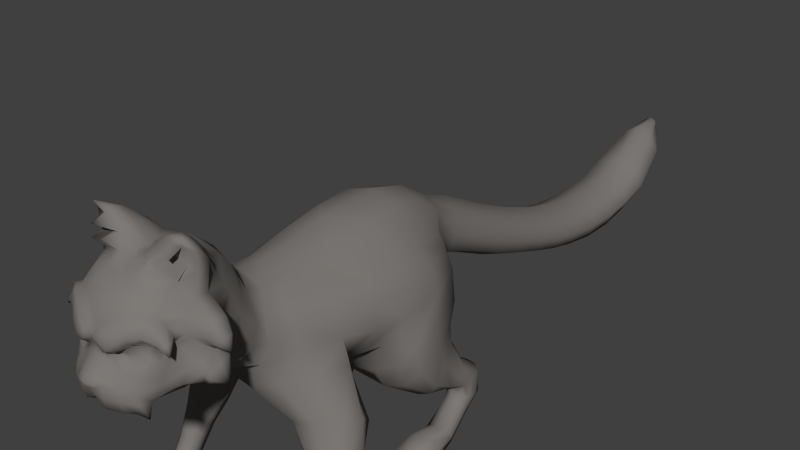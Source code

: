 # Source: ld-cat-anim-export.blend  (saved by Blender 2.76.0; exported with 4.5.12 LTS)
import bpy
from mathutils import Matrix  # noqa: F401  (used for matrix-valued properties, if any)

bpy.ops.wm.read_factory_settings(use_empty=True)
scene = bpy.context.scene
scene.name = 'Scene'

# ---- collections
col_collection_5 = bpy.data.collections.new('Collection 5'); scene.collection.children.link(col_collection_5)

# ---- materials (node trees are filled in below, after node groups)
mat_material_001 = bpy.data.materials.new('Material.001')
mat_material_001.alpha_threshold = 0.0
mat_material_001.use_transparent_shadow = False
mat_material_001.diffuse_color = (0.2079, 0.1933, 0.1821, 1.0)
mat_material_001.roughness = 0.5
mat_material_001.specular_intensity = 0.0
mat_material_001.line_color = (0.0, 0.0, 0.0, 1.0)
mat_material_002 = bpy.data.materials.new('Material.002')
mat_material_002.alpha_threshold = 0.0
mat_material_002.use_transparent_shadow = False
mat_material_002.roughness = 0.5
mat_material_002.specular_intensity = 0.0
mat_material_002.line_color = (0.0, 0.0, 0.0, 1.0)
mat_material_003 = bpy.data.materials.new('Material.003')
mat_material_003.alpha_threshold = 0.0
mat_material_003.use_transparent_shadow = False
mat_material_003.diffuse_color = (0.0331, 0.02315, 0.01521, 1.0)
mat_material_003.roughness = 0.5
mat_material_003.specular_intensity = 0.0
mat_material_003.line_color = (0.0, 0.0, 0.0, 1.0)
mat_material_004 = bpy.data.materials.new('Material.004')
mat_material_004.alpha_threshold = 0.0
mat_material_004.use_transparent_shadow = False
mat_material_004.diffuse_color = (0.0, 0.0, 0.0, 1.0)
mat_material_004.roughness = 0.5
mat_material_004.line_color = (0.0, 0.0, 0.0, 1.0)
mat_material_011 = bpy.data.materials.new('Material.011')
mat_material_011.alpha_threshold = 0.0
mat_material_011.use_transparent_shadow = False
mat_material_011.diffuse_color = (0.0, 0.0, 0.0, 1.0)
mat_material_011.roughness = 0.5
mat_material_011.specular_intensity = 0.0
mat_material_011.line_color = (0.0, 0.0, 0.0, 1.0)

# ---- material node trees

# ---- world
world_world = bpy.data.worlds.new('World'); scene.world = world_world
world_world.color = (0.05088, 0.05088, 0.05088)
world_world.use_sun_shadow = False
world_world.sun_shadow_jitter_overblur = 0.0
world_world.cycles.sampling_method = 'MANUAL'
world_world.cycles.sample_map_resolution = 256

# ---- meshes
me_cube_003 = bpy.data.meshes.new('Cube.003')
me_cube_003.from_pydata([(0.7588, -0.338, 1.001), (0.9098, -0.6055, 1.215), (0.7926, 0.6961, 0.7374), (0.7578, 1.159, 0.5466), (0.761, 1.068, 1.084), (0.9926, -0.6936, 0.8412), (0.0, 1.591, 2.247), (0.0, 1.507, 1.678), (0.6439, 0.7128, 0.6516), (0.2494, 1.481, 2.214), (0.299, 1.428, 1.748), (0.3984, 0.9782, 0.6912), (0.668, 0.4141, 2.185), (0.8008, 0.3046, 1.764), (0.5945, 0.7475, 2.216), (0.5136, -0.376, 2.159), (0.6475, -0.3237, 1.809), (0.8346, 0.7483, 1.837), (0.0, -1.102, 1.627), (0.3527, -0.9141, 2.159), (0.4672, 0.7125, 0.6262), (0.8581, 0.8649, 0.9959), (0.3545, -1.006, 1.761), (0.0, 0.09935, 1.213), (0.3395, 1.295, 1.178), (0.0, 0.8053, 1.095), (0.3679, 0.1444, 1.277), (0.0, -0.3775, 1.311), (0.4682, 1.265, 1.215), (0.9102, 0.4241, 1.154), (0.2783, 1.137, 0.9745), (0.3363, -0.2436, 1.369), (0.0, 0.1667, 2.565), (0.2951, 0.4119, 2.493), (0.0, 0.8053, 2.597), (0.8826, 0.7334, 1.259), (0.0, -0.568, 2.457), (0.2107, -0.5282, 2.386), (0.2793, 0.7671, 2.524), (0.3075, 0.4427, 0.8154), (0.2789, 0.8124, 0.813), (0.5165, 0.3607, 0.884), (0.6685, 0.4555, -0.01645), (0.7425, 1.062, 1.307), (0.7564, 0.9871, 0.6158), (0.4202, 1.181, 0.8708), (0.8853, 0.6873, 0.8666), (0.7579, 0.2773, 1.269), (0.09794, 1.147, 1.043), (0.6061, 1.223, 1.046), (0.7128, 1.16, 1.518), (0.4839, 1.262, 1.001), (0.0, 1.216, 2.484), (0.2501, 1.156, 2.42), (0.4698, 1.196, 2.124), (0.6279, 1.223, 1.82), (0.755, 0.3781, 0.9843), (0.0, 1.285, 1.295), (0.5101, 0.2389, 1.113), (0.4418, 0.7553, 2.377), (0.4874, 0.4272, 2.34), (0.3444, -0.4222, 2.288), (0.4111, -0.7419, 2.171), (0.5617, -0.7316, 1.855), (0.5847, -0.204, 1.566), (0.6411, 0.1777, 1.465), (0.7667, 1.198, 0.4353), (0.2342, -0.8393, 2.377), (0.0, -0.8374, 2.46), (0.132, 0.66, 0.9268), (0.1402, 0.2027, 1.057), (0.0, -0.8508, 1.464), (0.8674, 0.7003, 1.516), (0.9005, 0.3372, 1.476), (0.7838, 1.087, 0.3736), (0.3987, 1.408, 1.412), (0.1283, 1.449, 1.436), (0.3695, 1.111, 2.303), (0.3338, -0.7225, 2.291), (0.8266, 1.183, 0.7988), (0.8034, 0.636, 0.2413), (0.6553, 0.9959, 0.5705), (0.5245, 1.143, 0.5945), (0.5583, 1.044, 0.5694), (0.8492, 1.076, 0.7523), (0.5052, 1.243, 0.6863), (0.8383, 0.9824, 0.6841), (0.7304, 1.258, 0.8228), (0.5823, 1.287, 0.7907), (0.8577, 1.37, 0.6726), (0.7981, 0.8907, 0.2021), (0.6621, 1.158, 0.5275), (0.5855, 1.287, 0.5371), (0.6079, 1.188, 0.5203), (0.8672, 1.264, 0.6409), (0.5918, 1.398, 0.6049), (0.8469, 1.168, 0.5932), (0.7714, 1.433, 0.6942), (0.6681, 1.442, 0.6926), (0.8157, 1.45, 0.3783), (0.8346, 0.4074, 0.09126), (0.6862, 1.183, 0.426), (0.61, 1.293, 0.3416), (0.6249, 1.18, 0.4206), (0.8409, 1.359, 0.3922), (0.6139, 1.424, 0.3196), (0.8413, 1.252, 0.4141), (0.7333, 1.495, 0.3614), (0.6694, 1.504, 0.3557), (0.7703, -0.4747, 0.7248), (0.9246, -0.3173, 1.089), (0.1175, -0.8033, 1.417), (0.6688, -0.2408, 1.408), (0.696, -0.667, 1.63), (0.463, -0.2764, 1.258), (0.2104, -0.3802, 1.216), (0.4556, -0.9136, 1.55), (0.2104, -1.034, 1.515), (0.7555, -0.36, 1.596), (0.8207, 1.266, 0.243), (0.8228, 0.4424, -0.008031), (0.7084, 1.077, 0.3648), (0.618, 1.166, 0.2616), (0.6391, 1.098, 0.3436), (0.8534, 1.199, 0.3101), (0.6383, 1.257, 0.1764), (0.842, 1.123, 0.348), (0.7536, 1.302, 0.1924), (0.688, 1.319, 0.1761), (0.8338, 1.0, 0.0163), (0.3776, -0.6837, 1.055), (0.7124, 0.8948, 0.1968), (0.5735, 0.9214, 0.103), (0.6326, 0.9185, 0.1693), (0.8672, 0.9632, 0.1162), (0.5885, 0.9793, -0.007508), (0.8619, 0.924, 0.1783), (0.7436, 1.003, -0.02181), (0.6638, 1.004, -0.02851), (0.923, 0.612, 0.00335), (0.6633, 0.4066, 0.08671), (0.7079, 0.6438, 0.2373), (0.5556, 0.4345, 0.08521), (0.6243, 0.6341, 0.2167), (0.9151, 0.5939, 0.1127), (0.5705, 0.491, 0.006621), (0.8787, 0.6903, 0.2206), (0.7371, 0.6174, -0.005598), (0.6383, 0.6452, 0.01431), (0.5554, -0.4356, 0.9832), (0.7118, -0.7679, 1.19), (0.5011, -0.8059, 1.145), (0.9753, -0.4469, 1.198), (0.8607, -0.7577, 0.1594), (0.9779, -0.882, 0.3457), (0.9153, -0.4748, 0.7501), (0.5657, -0.7465, 0.7599), (0.6044, -0.5759, 0.7359), (0.841, -0.7987, 0.8288), (0.6708, -0.8228, 0.8172), (1.042, -0.5397, 0.8198), (0.9833, -0.7729, 0.604), (0.8219, -0.6066, 0.4595), (0.9693, -1.017, 0.1529), (0.8457, -0.9474, -0.01328), (0.9282, -0.6027, 0.4816), (0.6702, -0.8316, 0.5435), (0.6997, -0.6901, 0.4888), (0.8716, -0.8647, 0.614), (0.7466, -0.8873, 0.6074), (1.021, -0.6454, 0.5549), (0.8675, -1.477, -0.01195), (0.9667, -1.265, 0.1597), (0.9449, -0.7553, 0.1816), (0.7267, -0.9311, 0.2982), (0.7589, -0.8178, 0.2075), (0.8837, -0.9563, 0.3787), (0.7833, -0.9757, 0.3689), (1.016, -0.7806, 0.2644), (0.9887, -0.9458, -0.0004095), (0.7108, -1.052, 0.1375), (0.6923, -0.9746, 0.04186), (0.8731, -1.065, 0.1981), (0.7576, -1.084, 0.1825), (1.007, -0.954, 0.06675), (0.8617, -1.384, 0.1448), (0.9721, -1.405, 0.1099), (1.007, -1.481, 0.008563), (0.7162, -1.334, 0.1167), (0.6912, -1.424, -0.001355), (0.8677, -1.255, 0.1998), (0.7478, -1.259, 0.1636), (1.025, -1.227, 0.07609), (0.0, 3.077, 1.547), (0.0, 2.926, 1.031), (0.2413, 3.041, 1.45), (0.233, 2.941, 1.122), (0.0, 2.461, 1.832), (0.2184, 2.404, 1.732), (0.2135, 2.287, 1.398), (0.0, 2.287, 1.309), (0.0, 3.747, 1.314), (0.0, 3.643, 0.7962), (0.2622, 3.702, 1.215), (0.2552, 3.632, 0.8951), (0.0, 4.445, 1.19), (0.0, 4.426, 0.6418), (0.2695, 4.421, 1.094), (0.2684, 4.399, 0.7455), (0.0, 5.11, 1.203), (0.0, 6.316, 1.392), (0.2689, 5.122, 1.109), (0.2666, 5.18, 0.8017), (0.0, 6.269, 1.63), (0.0534, 6.269, 1.608), (0.0, 5.224, 0.7116), (0.05974, 6.299, 1.423), (0.1761, 5.946, 1.503), (0.0, 5.944, 1.593), (0.0, 6.096, 1.047), (0.169, 6.038, 1.126), (0.0, 1.887, 2.133), (0.2032, 1.81, 2.037), (0.2133, 1.702, 1.636), (0.0, 1.746, 1.548), (0.0, -1.368, 1.754), (0.3924, -1.035, 2.193), (0.3207, -1.271, 1.863), (0.2265, -0.9931, 2.432), (0.0, -0.9341, 2.511), (0.2635, 1.48, 2.014), (0.7604, 0.3768, 2.015), (0.6336, -0.3498, 2.009), (0.746, 0.758, 2.054), (0.417, -0.959, 1.97), (0.545, 1.216, 2.01), (0.4886, -0.7368, 2.016), (0.3171, 2.987, 1.285), (0.3017, 2.331, 1.559), (0.3499, 3.654, 1.057), (0.3531, 4.398, 0.9267), (0.0, 6.352, 1.552), (0.3569, 5.142, 0.9585), (0.06995, 6.301, 1.528), (0.2681, 5.989, 1.321), (0.2822, 1.735, 1.835), (0.4183, -1.126, 2.011), (0.6209, 0.03921, 2.162), (0.7484, -0.01033, 1.776), (0.0, -0.1517, 1.253), (0.3503, -0.06913, 1.315), (0.2657, -0.007256, 2.447), (0.0, -0.1205, 2.503), (0.447, 0.03774, 2.304), (0.6161, -0.03844, 1.508), (0.7166, 0.02403, 2.006), (0.0, 2.173, 1.987), (0.2063, 2.107, 1.882), (0.2061, 1.99, 1.527), (0.0, 2.01, 1.44), (0.2899, 2.027, 1.697), (0.2511, 3.356, 1.33), (0.2435, 3.27, 1.008), (0.0, 3.267, 0.912), (0.0, 3.395, 1.427), (0.3324, 3.307, 1.17), (0.2726, 4.771, 1.093), (0.279, 4.797, 0.7514), (0.0, 4.833, 0.647), (0.0, 4.771, 1.182), (0.3638, 4.776, 0.9315), (0.2653, 4.066, 1.136), (0.26, 4.001, 0.8056), (0.0, 4.022, 0.7045), (0.0, 4.11, 1.233), (0.3465, 4.017, 0.9744), (0.2244, 2.618, 1.248), (0.0, 2.602, 1.158), (0.0, 2.771, 1.682), (0.2322, 2.728, 1.583), (0.31, 2.666, 1.413), (0.2623, 5.445, 1.22), (0.0, 5.442, 1.32), (0.0, 5.575, 0.7995), (0.2535, 5.515, 0.8863), (0.3603, 5.468, 1.054), (0.3727, -1.524, 1.913), (0.2558, -1.839, 2.997), (0.4171, -1.214, 2.36), (0.3527, -1.144, 2.48), (0.2365, -1.075, 2.602), (0.4708, -1.382, 2.459), (0.3969, -1.3, 2.616), (0.2337, -1.147, 2.744), (0.4667, -1.296, 2.244), (0.5139, -1.44, 2.318), (0.4773, -1.403, 2.115), (0.5038, -1.537, 2.194), (0.4463, -1.465, 2.013), (0.4482, -1.652, 2.068), (0.2227, -1.576, 1.866), (0.3705, -1.67, 1.989), (0.2198, -1.669, 1.942), (0.3782, -1.76, 2.006), (0.2252, -1.746, 1.965), (0.2142, -1.963, 1.924), (0.1249, -2.074, 1.88), (0.1244, -2.153, 1.938), (0.2838, -2.047, 1.957), (0.306, -1.892, 1.973), (0.1133, -2.255, 1.917), (0.2419, -2.177, 1.913), (0.3043, -2.119, 1.928), (0.1166, -2.336, 1.963), (0.2571, -2.262, 1.946), (0.3178, -2.21, 1.94), (0.4153, -2.168, 1.909), (0.383, -2.222, 2.048), (0.3816, -2.11, 2.02), (0.2685, -2.308, 2.079), (0.1336, -2.358, 2.075), (0.08366, -2.381, 2.162), (0.09211, -2.398, 2.196), (0.1286, -2.357, 2.181), (0.1185, -2.366, 2.206), (0.09232, -2.364, 2.235), (0.1278, -2.339, 2.215), (0.08886, -2.313, 2.3), (0.09371, -2.268, 2.36), (0.1037, -2.246, 2.412), (0.2574, -2.295, 2.175), (0.3652, -2.226, 2.131), (0.4282, -2.041, 2.155), (0.2443, -2.254, 2.248), (0.3494, -2.21, 2.208), (0.128, -2.298, 2.279), (0.1242, -2.256, 2.341), (0.1273, -2.223, 2.394), (0.2354, -2.234, 2.295), (0.3425, -2.189, 2.275), (0.2294, -2.215, 2.341), (0.3281, -2.179, 2.337), (0.4126, -2.125, 2.305), (0.3847, -2.144, 2.367), (0.4569, -2.058, 2.38), (0.4221, -2.096, 2.416), (0.4747, -2.038, 2.489), (0.4461, -2.075, 2.513), (0.1599, -2.16, 2.399), (0.2236, -2.154, 2.352), (0.3057, -2.146, 2.348), (0.3517, -2.12, 2.38), (0.3832, -2.094, 2.42), (0.3839, -2.081, 2.481), (0.4273, -2.11, 2.236), (0.4837, -2.028, 2.347), (0.4963, -1.95, 2.495), (0.1206, -2.276, 2.436), (0.158, -2.244, 2.426), (0.1663, -2.181, 2.427), (0.2475, -2.184, 2.477), (0.3042, -2.139, 2.509), (0.359, -2.099, 2.509), (0.2484, -2.244, 2.493), (0.3078, -2.205, 2.542), (0.3929, -2.134, 2.563), (0.1348, -2.307, 2.456), (0.5039, -1.958, 2.309), (0.5185, -1.897, 2.456), (0.3612, -2.002, 2.005), (0.4441, -1.99, 2.09), (0.4875, -1.739, 2.092), (0.4343, -1.841, 2.036), (0.3753, -1.936, 2.007), (0.5448, -1.686, 2.138), (0.5418, -1.487, 2.388), (0.5429, -1.529, 2.532), (0.6089, -1.588, 2.461), (0.5225, -1.915, 2.137), (0.6294, -1.803, 2.149), (0.5507, -1.909, 2.269), (0.6447, -1.827, 2.239), (0.5668, -1.854, 2.382), (0.6326, -1.814, 2.322), (0.5974, -1.789, 2.466), (0.6613, -1.72, 2.417), (0.6715, -1.607, 2.442), (0.659, -1.562, 2.505), (0.04804, -2.308, 2.513), (0.05471, -2.315, 2.564), (0.1053, -2.295, 2.62), (0.0561, -2.261, 2.623), (0.1924, -2.25, 2.666), (0.1497, -2.22, 2.685), (0.2759, -2.205, 2.701), (0.2291, -2.172, 2.724), (0.3755, -2.138, 2.734), (0.3418, -2.1, 2.756), (0.4523, -2.082, 2.729), (0.4176, -2.029, 2.737), (0.5135, -2.047, 2.654), (0.4826, -1.99, 2.669), (0.1822, -2.309, 2.496), (0.2417, -2.278, 2.553), (0.3143, -2.225, 2.599), (0.41, -2.169, 2.62), (0.4917, -2.125, 2.593), (0.2069, -2.182, 2.452), (0.2057, -2.253, 2.456), (0.4978, -2.075, 2.519), (0.5198, -2.039, 2.509), (0.5103, -1.988, 2.53), (0.5331, -1.859, 2.563), (0.5618, -1.827, 2.518), (0.5079, -1.952, 2.575), (0.5258, -1.827, 2.7), (0.1047, -2.189, 2.758), (0.1948, -2.138, 2.805), (0.3249, -2.053, 2.825), (0.4199, -1.964, 2.792), (0.151, -2.071, 2.88), (0.2957, -1.988, 2.903), (0.416, -1.791, 2.923), (0.5365, -1.741, 2.811), (0.1329, -1.986, 2.932), (0.126, -1.86, 2.999), (0.04543, -1.768, 3.025), (0.05319, -1.654, 3.035), (0.08071, -1.545, 3.032), (0.1798, -1.424, 3.017), (0.101, -1.327, 2.977), (0.3004, -1.359, 2.905), (0.1963, -1.219, 2.848), (0.3958, -1.414, 2.828), (0.4004, -1.359, 2.718), (0.4943, -1.588, 2.773), (0.4964, -1.513, 2.655), (0.6623, -1.739, 2.45), (0.6821, -1.687, 2.414), (0.6532, -1.785, 2.541), (0.6512, -1.768, 2.495), (0.6823, -1.765, 2.618), (0.7084, -1.708, 2.674), (0.6933, -1.606, 2.66), (0.6687, -1.554, 2.593), (0.7189, -1.631, 2.431), (0.7281, -1.599, 2.467), (0.715, -1.719, 2.438), (0.7179, -1.682, 2.419), (0.7314, -1.75, 2.491), (0.7183, -1.741, 2.464), (0.7596, -1.735, 2.525), (0.7812, -1.693, 2.547), (0.7732, -1.63, 2.542), (0.7493, -1.594, 2.511), (0.8053, -1.67, 2.41), (0.6316, -1.535, 2.235), (0.59, -1.595, 2.169), (0.6042, -1.703, 2.132), (0.6581, -1.562, 2.289), (0.7065, -1.617, 2.324), (0.6608, -1.791, 2.137), (0.6819, -1.806, 2.196), (0.6866, -1.794, 2.251), (0.7314, -1.721, 2.312), (0.7583, -1.661, 2.105), (0.5802, -2.064, 2.579), (0.5781, -2.023, 2.578), (0.5351, -2.104, 2.548), (0.5214, -2.08, 2.514), (0.5388, -2.053, 2.5), (0.5502, -2.025, 2.508), (0.5662, -2.004, 2.535), (0.6039, -2.075, 2.484), (0.183, -1.59, 3.152), (0.1606, -1.675, 3.16), (0.1572, -1.758, 3.156), (0.2236, -1.802, 3.12), (0.5573, -1.714, 3.019), (0.4738, -1.734, 3.052), (0.3271, -1.75, 3.088), (0.255, -1.5, 3.117), (0.3618, -1.477, 3.044), (0.4505, -1.511, 3.002), (0.541, -1.613, 2.999), (0.3406, -1.655, 3.244), (0.3331, -1.76, 3.266), (0.3717, -1.792, 3.224), (0.5284, -1.744, 3.198), (0.451, -1.754, 3.198), (0.3895, -1.621, 3.211), (0.4498, -1.617, 3.182), (0.5536, -1.666, 3.165), (0.5074, -1.792, 3.291), (0.4879, -1.866, 3.008), (0.4486, -1.878, 3.142), (0.2994, -1.91, 3.072), (0.0, -1.012, 2.643), (0.0, -1.086, 2.78), (0.0, -1.598, 1.83), (0.0, -1.676, 1.916), (0.0, -1.751, 1.954), (0.0007551, -2.094, 1.843), (0.0, -1.853, 1.933), (0.0, -2.197, 1.944), (0.0, -2.299, 1.989), (0.0, -2.333, 2.031), (0.0, -2.377, 2.111), (0.0, -2.419, 2.164), (0.0, -2.425, 2.205), (0.0, -2.385, 2.244), (0.0, -2.332, 2.306), (0.0, -2.273, 2.385), (0.0, -2.266, 2.461), (0.0, -2.286, 2.513), (0.0, -2.282, 2.568), (0.0, -2.247, 2.657), (0.0, -2.14, 2.826), (0.0, -1.993, 2.939), (0.0, -1.857, 2.992), (0.0, -1.793, 3.037), (0.0, -1.645, 3.011), (0.0, -1.535, 3.007), (0.0, -1.308, 2.975), (0.0, -1.188, 2.879)], [], [(82, 85, 95, 92), (8, 20, 83, 81), (280, 276, 196, 237), (81, 83, 93, 91), (44, 81, 91, 3), (87, 79, 89, 97), (2, 8, 81, 44), (86, 44, 3, 96), (84, 86, 96, 94), (30, 24, 51, 45), (88, 87, 97, 98), (24, 28, 49, 51), (11, 45, 85, 82), (20, 11, 82, 83), (255, 248, 13, 231), (4, 21, 84, 79), (235, 55, 10, 230), (49, 4, 79, 87), (6, 52, 53, 9), (9, 53, 77, 54), (10, 55, 50, 75), (13, 65, 47, 73), (46, 2, 44, 86), (21, 46, 86, 84), (233, 17, 55, 235), (12, 14, 59, 60), (51, 49, 87, 88), (14, 54, 77, 59), (236, 63, 16, 232), (231, 13, 17, 233), (247, 253, 61, 15), (15, 61, 78, 62), (248, 16, 64, 254), (22, 18, 117, 116), (17, 13, 73, 72), (55, 17, 72, 50), (234, 22, 63, 236), (67, 68, 229, 228), (19, 62, 78, 67), (58, 70, 39, 41), (234, 19, 226, 246), (45, 51, 88, 85), (47, 58, 41, 56), (29, 56, 2, 46), (35, 29, 46, 21), (63, 22, 116, 113), (71, 27, 115, 111), (28, 43, 4, 49), (43, 35, 21, 4), (39, 40, 11, 20), (40, 30, 45, 11), (41, 39, 20, 8), (57, 7, 76, 48), (56, 41, 8, 2), (7, 10, 75, 76), (23, 25, 69, 70), (25, 57, 48, 69), (26, 23, 70, 58), (65, 26, 58, 47), (249, 250, 31, 27), (27, 31, 114, 115), (250, 254, 64, 31), (31, 64, 112, 114), (252, 36, 37, 251), (251, 37, 61, 253), (36, 68, 67, 37), (37, 67, 78, 61), (32, 33, 38, 34), (34, 38, 53, 52), (33, 60, 59, 38), (38, 59, 77, 53), (69, 48, 30, 40), (70, 69, 40, 39), (50, 72, 35, 43), (72, 73, 29, 35), (73, 47, 56, 29), (75, 50, 43, 28), (76, 75, 28, 24), (48, 76, 24, 30), (85, 88, 98, 95), (92, 95, 105, 102), (91, 93, 103, 101), (3, 91, 101, 66), (97, 89, 99, 107), (96, 3, 66, 106), (94, 96, 106, 104), (98, 97, 107, 108), (95, 98, 108, 105), (83, 82, 92, 93), (79, 84, 94, 89), (103, 123, 121, 101), (101, 121, 74, 66), (99, 119, 127, 107), (66, 74, 126, 106), (106, 126, 124, 104), (107, 127, 128, 108), (108, 128, 125, 105), (114, 112, 110, 0), (93, 92, 102, 103), (89, 94, 104, 99), (130, 149, 157, 156), (16, 63, 113, 118), (64, 16, 118, 112), (18, 71, 111, 117), (117, 111, 130, 151), (112, 118, 152, 110), (118, 113, 1, 152), (116, 117, 151, 150), (105, 125, 122, 102), (102, 122, 123, 103), (122, 125, 135, 132), (121, 123, 133, 131), (74, 121, 131, 90), (127, 119, 129, 137), (126, 74, 90, 136), (124, 126, 136, 134), (128, 127, 137, 138), (125, 128, 138, 135), (151, 130, 156, 159), (110, 152, 160, 155), (132, 135, 145, 142), (131, 133, 143, 141), (90, 131, 141, 80), (137, 129, 139, 147), (136, 90, 80, 146), (134, 136, 146, 144), (138, 137, 147, 148), (135, 138, 148, 145), (123, 122, 132, 133), (119, 124, 134, 129), (142, 145, 42, 140), (146, 80, 100, 144), (143, 142, 140, 141), (141, 140, 100, 80), (147, 139, 120, 42), (144, 100, 120, 139), (140, 42, 120, 100), (148, 147, 42, 145), (133, 132, 142, 143), (129, 134, 144, 139), (104, 124, 119, 99), (152, 1, 5, 160), (150, 151, 159, 158), (115, 114, 0, 149), (113, 116, 150, 1), (111, 115, 149, 130), (156, 157, 167, 166), (159, 156, 166, 169), (155, 160, 170, 165), (160, 5, 161, 170), (158, 159, 169, 168), (1, 150, 158, 5), (149, 0, 109, 157), (0, 110, 155, 109), (166, 167, 175, 174), (169, 166, 174, 177), (165, 170, 178, 173), (170, 161, 154, 178), (168, 169, 177, 176), (5, 158, 168, 161), (157, 109, 162, 167), (109, 155, 165, 162), (174, 175, 181, 180), (177, 174, 180, 183), (173, 178, 184, 179), (178, 154, 163, 184), (176, 177, 183, 182), (161, 168, 176, 154), (167, 162, 153, 175), (162, 165, 173, 153), (180, 181, 189, 188), (183, 180, 188, 191), (179, 184, 192, 187), (184, 163, 172, 192), (182, 183, 191, 190), (154, 176, 182, 163), (175, 153, 164, 181), (153, 173, 179, 164), (192, 172, 186, 187), (171, 187, 186, 185), (189, 171, 185, 188), (190, 185, 186, 172), (191, 188, 185, 190), (163, 182, 190, 172), (181, 164, 171, 189), (164, 179, 187, 171), (265, 262, 204, 239), (276, 277, 194, 196), (278, 279, 195, 193), (260, 258, 199, 238), (258, 259, 200, 199), (256, 257, 198, 197), (275, 272, 208, 240), (262, 263, 202, 204), (264, 261, 203, 201), (270, 267, 212, 242), (272, 273, 206, 208), (274, 271, 207, 205), (243, 216, 210, 241), (267, 268, 215, 212), (269, 266, 211, 209), (281, 282, 209, 211), (214, 213, 218, 217), (283, 284, 212, 215), (285, 281, 211, 242), (210, 216, 220, 219), (243, 214, 217, 244), (230, 10, 223, 245), (10, 7, 224, 223), (6, 9, 222, 221), (19, 67, 228, 226), (22, 234, 246, 227), (279, 280, 237, 195), (247, 255, 231, 12), (54, 235, 230, 9), (14, 233, 235, 54), (62, 236, 232, 15), (12, 231, 233, 14), (19, 234, 236, 62), (261, 265, 239, 203), (257, 260, 238, 198), (271, 275, 240, 207), (266, 270, 242, 211), (214, 243, 241, 213), (284, 285, 242, 212), (216, 243, 244, 220), (9, 230, 245, 222), (18, 22, 227, 225), (232, 16, 248, 255), (12, 60, 253, 247), (13, 248, 254, 65), (23, 26, 250, 249), (26, 65, 254, 250), (32, 252, 251, 33), (33, 251, 253, 60), (15, 232, 255, 247), (245, 223, 258, 260), (223, 224, 259, 258), (221, 222, 257, 256), (222, 245, 260, 257), (237, 196, 262, 265), (196, 194, 263, 262), (193, 195, 261, 264), (195, 237, 265, 261), (240, 208, 267, 270), (208, 206, 268, 267), (205, 207, 266, 269), (207, 240, 270, 266), (239, 204, 272, 275), (204, 202, 273, 272), (201, 203, 271, 274), (203, 239, 275, 271), (238, 199, 276, 280), (199, 200, 277, 276), (197, 198, 279, 278), (198, 238, 280, 279), (217, 218, 282, 281), (219, 220, 284, 283), (244, 217, 281, 285), (220, 244, 285, 284), (290, 497, 498, 293), (289, 290, 293, 292), (288, 289, 292, 291), (295, 294, 288, 291), (294, 295, 297, 296), (296, 297, 299, 298), (298, 299, 301, 286), (304, 501, 500, 302), (301, 302, 300, 286), (501, 304, 305, 503), (303, 304, 302, 301), (303, 301, 299), (502, 503, 305, 306), (307, 504, 502, 306), (308, 307, 306, 305), (304, 303, 309), (304, 309, 308, 305), (307, 310, 505, 504), (310, 307, 311), (308, 312, 311, 307), (310, 311, 314, 313), (505, 310, 313, 506), (312, 315, 314, 311), (317, 315, 316), (315, 312, 316), (316, 312, 318), (316, 318, 317), (319, 314, 315, 317), (320, 313, 314, 319), (507, 506, 313, 320), (327, 511, 510, 325), (325, 510, 509, 322), (321, 323, 324, 322), (321, 508, 507), (329, 513, 512, 328), (507, 320, 321), (323, 326, 324), (324, 325, 322), (326, 325, 324), (327, 328, 512, 511), (321, 320, 323), (357, 514, 513, 329), (330, 323, 320, 319), (331, 330, 319, 317), (318, 332, 331, 317), (330, 331, 334, 333), (336, 337, 329, 328), (335, 336, 328, 327), (326, 335, 327, 325), (326, 323, 330), (333, 335, 326, 330), (333, 334, 339, 338), (302, 500, 499, 300), (339, 342, 343, 341), (342, 344, 345, 343), (344, 346, 347, 345), (349, 348, 337, 340), (343, 351, 350, 341), (345, 352, 351, 343), (347, 353, 352, 345), (334, 354, 342, 339), (355, 344, 342, 354), (356, 346, 344, 355), (366, 388, 514, 357), (358, 357, 329, 337), (348, 359, 358, 337), (362, 365, 364, 361), (361, 364, 363, 360), (407, 408, 358, 359), (356, 355, 367, 368), (312, 308, 318), (318, 308, 369, 370), (309, 303, 372, 373), (303, 299, 371, 372), (309, 373, 369, 308), (299, 297, 374, 371), (295, 291, 375), (291, 376, 377, 375), (371, 374, 379, 378), (378, 379, 381, 380), (380, 381, 383, 382), (373, 372, 370), (367, 380, 382, 368), (382, 383, 385, 384), (384, 385, 438, 437), (514, 388, 389, 515), (391, 515, 389, 390), (391, 390, 392, 393), (393, 392, 394, 395), (395, 394, 396, 397), (397, 396, 398, 399), (399, 398, 400, 401), (358, 366, 357), (364, 404, 403, 363), (405, 404, 364, 365), (406, 405, 365, 347), (360, 363, 408, 407), (408, 363, 403, 402), (358, 408, 402, 366), (353, 347, 365, 362), (406, 347, 409), (410, 409, 347, 346), (356, 411, 410, 346), (356, 368, 413, 412), (390, 389, 402, 403), (366, 402, 389, 388), (371, 378, 370, 372), (332, 318, 370), (411, 356, 412, 414), (412, 415, 401, 414), (515, 391, 516), (416, 516, 391, 393), (397, 399, 419, 418), (395, 397, 418, 417), (399, 401, 415, 419), (368, 382, 384, 413), (517, 416, 417, 420), (418, 419, 422, 421), (423, 422, 419, 415), (416, 517, 516), (418, 421, 420, 417), (518, 517, 420, 424), (518, 424, 425, 519), (519, 425, 426, 520), (520, 426, 427, 521), (521, 427, 428, 522), (428, 429, 430, 522), (430, 429, 431, 432), (432, 431, 433, 434), (434, 433, 435, 436), (293, 432, 434, 292), (430, 523, 522), (524, 523, 430, 432), (498, 524, 432, 293), (434, 436, 292), (292, 436, 376, 291), (287, 425, 424, 421), (421, 424, 420), (341, 340, 338, 339), (395, 417, 416, 393), (332, 378, 380, 367), (355, 354, 332, 367), (370, 369, 373), (332, 354, 334, 331), (376, 436, 444, 387), (423, 415, 441, 442), (377, 376, 387, 386), (423, 442, 443, 435), (413, 384, 437, 440), (412, 413, 440, 439), (415, 412, 439, 441), (436, 435, 443, 444), (377, 386, 438, 385), (444, 443, 453, 454), (441, 439, 449, 451), (386, 445, 448, 438), (387, 444, 454, 446), (440, 437, 447, 450), (437, 438, 448, 447), (442, 452, 453, 443), (442, 441, 451, 452), (386, 387, 446, 445), (439, 440, 450, 449), (451, 449, 455), (447, 448, 455), (446, 454, 455), (450, 447, 455), (445, 446, 455), (452, 455, 453), (452, 451, 455), (449, 450, 455), (445, 455, 448), (454, 453, 455), (383, 381, 462, 463), (381, 379, 461, 462), (374, 297, 457, 458), (379, 374, 458, 461), (375, 377, 460, 459), (385, 464, 460, 377), (295, 375, 459, 456), (297, 295, 456, 457), (385, 383, 463, 464), (463, 462, 465), (459, 460, 465), (457, 456, 465), (464, 463, 465), (461, 458, 465), (458, 457, 465), (464, 465, 460), (462, 461, 465), (456, 459, 465), (409, 410, 470, 469), (411, 414, 472, 471), (401, 400, 466, 467), (410, 411, 471, 470), (406, 409, 469, 468), (414, 401, 467, 472), (423, 435, 484, 478), (431, 429, 481, 482), (433, 431, 482, 483), (429, 428, 474, 481), (435, 433, 483, 484), (487, 477, 495), (421, 422, 287), (398, 406, 400), (473, 466, 468), (469, 470, 473), (467, 466, 473), (472, 467, 473), (470, 471, 473), (468, 469, 473), (471, 472, 473), (428, 427, 475, 474), (427, 426, 476, 475), (426, 425, 477, 476), (422, 423, 478, 479), (482, 481, 490, 491), (478, 484, 492, 488), (486, 493, 485), (481, 474, 485, 490), (484, 483, 492), (476, 477, 487, 486), (491, 493, 492), (479, 478, 488, 489), (491, 490, 493), (488, 492, 493), (486, 487, 493), (490, 485, 493), (482, 491, 483), (489, 488, 493), (491, 492, 483), (333, 338, 336, 335), (350, 349, 340, 341), (337, 336, 338, 340), (378, 332, 370), (322, 509, 508, 321), (390, 403, 392), (394, 392, 403, 404), (396, 394, 404, 405), (398, 396, 405, 406), (468, 466, 400, 406), (480, 479, 489), (477, 425, 496), (487, 489, 493), (486, 485, 475), (475, 485, 474), (475, 476, 486), (479, 480, 494), (287, 422, 494), (480, 287, 494), (422, 479, 494), (489, 487, 495), (477, 480, 495), (480, 489, 495), (287, 480, 496), (480, 477, 496), (425, 287, 496), (499, 225, 300), (300, 225, 227), (286, 227, 298), (296, 298, 246), (296, 246, 294), (294, 246, 226), (288, 226, 289), (289, 226, 228), (229, 497, 228), (286, 300, 227), (497, 290, 228), (288, 294, 226), (290, 289, 228), (298, 227, 246), (352, 353, 362, 361), (351, 352, 361, 360), (350, 351, 360, 407), (349, 350, 407, 359), (349, 359, 348)])
me_cube_003.polygons.foreach_set('use_smooth', [True] * 536)
_uv = me_cube_003.uv_layers.new(name='UVMap')
_uv.uv.foreach_set('vector', [0.8115, 0.3061, 0.8465, 0.2821, 0.8894, 0.3114, 0.8609, 0.3346, 0.6956, 0.2795, 0.7154, 0.2519, 0.7783, 0.311, 0.7519, 0.3274, 0.1315, 0.7318, 0.0944, 0.7342, 0.08489, 0.668, 0.1216, 0.6652, 0.7519, 0.3274, 0.7783, 0.311, 0.8257, 0.3551, 0.8005, 0.3701, 0.7257, 0.3455, 0.7519, 0.3274, 0.8005, 0.3701, 0.7662, 0.3961, 0.6571, 0.4296, 0.673, 0.4075, 0.6964, 0.4518, 0.6795, 0.4669, 0.6684, 0.2968, 0.6956, 0.2795, 0.7519, 0.3274, 0.7257, 0.3455, 0.6992, 0.3563, 0.7257, 0.3455, 0.7662, 0.3961, 0.7317, 0.4085, 0.6853, 0.3814, 0.6992, 0.3563, 0.7317, 0.4085, 0.7112, 0.4312, 0.8203, 0.1838, 0.8682, 0.1578, 0.8697, 0.2043, 0.836, 0.2234, 0.8762, 0.2592, 0.9092, 0.249, 0.9254, 0.2853, 0.9072, 0.2917, 0.8682, 0.1578, 0.8902, 0.1689, 0.8957, 0.2058, 0.8697, 0.2043, 0.7747, 0.2515, 0.836, 0.2234, 0.8465, 0.2821, 0.8115, 0.3061, 0.7154, 0.2519, 0.7747, 0.2515, 0.8115, 0.3061, 0.7783, 0.311, 0.4248, 0.2121, 0.4624, 0.1968, 0.4804, 0.2518, 0.4376, 0.2717, 0.6069, 0.3883, 0.6232, 0.3435, 0.6853, 0.3814, 0.673, 0.4075, 0.4373, 0.416, 0.4717, 0.4132, 0.4692, 0.4808, 0.4202, 0.4801, 0.609, 0.4323, 0.6069, 0.3883, 0.673, 0.4075, 0.6571, 0.4296, 0.3522, 0.5091, 0.3132, 0.4419, 0.3518, 0.4178, 0.3855, 0.4744, 0.3855, 0.4744, 0.3518, 0.4178, 0.3781, 0.4058, 0.4141, 0.4165, 0.4692, 0.4808, 0.4717, 0.4132, 0.5243, 0.4025, 0.533, 0.4754, 0.4804, 0.2518, 0.5328, 0.2051, 0.5682, 0.2361, 0.5335, 0.2604, 0.6404, 0.3064, 0.6684, 0.2968, 0.7257, 0.3455, 0.6992, 0.3563, 0.6232, 0.3435, 0.6404, 0.3064, 0.6992, 0.3563, 0.6853, 0.3814, 0.438, 0.3343, 0.4753, 0.3293, 0.4717, 0.4132, 0.4373, 0.416, 0.4063, 0.2829, 0.4026, 0.3387, 0.3675, 0.3459, 0.3676, 0.2911, 0.8697, 0.2043, 0.8957, 0.2058, 0.9092, 0.249, 0.8762, 0.2592, 0.4026, 0.3387, 0.4141, 0.4165, 0.3781, 0.4058, 0.3675, 0.3459, 0.3775, 0.0812, 0.4084, 0.07529, 0.4397, 0.1427, 0.4046, 0.1488, 0.4376, 0.2717, 0.4804, 0.2518, 0.4753, 0.3293, 0.438, 0.3343, 0.3942, 0.2203, 0.3559, 0.2256, 0.3322, 0.1464, 0.3705, 0.1497, 0.3705, 0.1497, 0.3322, 0.1464, 0.3227, 0.0939, 0.3472, 0.08656, 0.4624, 0.1968, 0.4397, 0.1427, 0.4893, 0.1447, 0.5093, 0.1702, 0.31, 0.8355, 0.249, 0.8063, 0.2894, 0.789, 0.3398, 0.8008, 0.4753, 0.3293, 0.4804, 0.2518, 0.5335, 0.2604, 0.5278, 0.32, 0.4717, 0.4132, 0.4753, 0.3293, 0.5278, 0.32, 0.5243, 0.4025, 0.3706, 0.03953, 0.3998, 0.01264, 0.4084, 0.07529, 0.3775, 0.0812, 0.9759, 0.8814, 0.9767, 0.9446, 0.95, 0.9495, 0.9339, 0.8872, 0.338, 0.05553, 0.3472, 0.08656, 0.3227, 0.0939, 0.2971, 0.07635, 0.6049, 0.1996, 0.6396, 0.1429, 0.6772, 0.1975, 0.6446, 0.2211, 0.9757, 0.7665, 0.9709, 0.8165, 0.9388, 0.8116, 0.9338, 0.7605, 0.836, 0.2234, 0.8697, 0.2043, 0.8762, 0.2592, 0.8465, 0.2821, 0.5682, 0.2361, 0.6049, 0.1996, 0.6446, 0.2211, 0.6153, 0.2511, 0.5847, 0.2717, 0.6153, 0.2511, 0.6684, 0.2968, 0.6404, 0.3064, 0.572, 0.3243, 0.5847, 0.2717, 0.6404, 0.3064, 0.6232, 0.3435, 0.3649, 0.8639, 0.31, 0.8355, 0.3398, 0.8008, 0.3997, 0.8302, 0.252, 0.7554, 0.2308, 0.6683, 0.2688, 0.6474, 0.2725, 0.7419, 0.5745, 0.4536, 0.5633, 0.3885, 0.6069, 0.3883, 0.609, 0.4323, 0.5633, 0.3885, 0.572, 0.3243, 0.6232, 0.3435, 0.6069, 0.3883, 0.6772, 0.1975, 0.7467, 0.2063, 0.7747, 0.2515, 0.7154, 0.2519, 0.7467, 0.2063, 0.8203, 0.1838, 0.836, 0.2234, 0.7747, 0.2515, 0.6446, 0.2211, 0.6772, 0.1975, 0.7154, 0.2519, 0.6956, 0.2795, 0.8356, 0.09969, 0.8902, 0.04769, 0.8782, 0.09336, 0.811, 0.1475, 0.6153, 0.2511, 0.6446, 0.2211, 0.6956, 0.2795, 0.6684, 0.2968, 0.8902, 0.04769, 0.9354, 0.07694, 0.9067, 0.1288, 0.8782, 0.09336, 0.624, 0.1048, 0.7488, 0.1284, 0.7207, 0.1668, 0.6396, 0.1429, 0.7488, 0.1284, 0.8356, 0.09969, 0.811, 0.1475, 0.7207, 0.1668, 0.5827, 0.1618, 0.624, 0.1048, 0.6396, 0.1429, 0.6049, 0.1996, 0.5328, 0.2051, 0.5827, 0.1618, 0.6049, 0.1996, 0.5682, 0.2361, 0.5904, 0.07349, 0.5552, 0.1302, 0.5322, 0.1058, 0.559, 0.04513, 0.2308, 0.6683, 0.2516, 0.6054, 0.2796, 0.5967, 0.2688, 0.6474, 0.5552, 0.1302, 0.5093, 0.1702, 0.4893, 0.1447, 0.5322, 0.1058, 0.539, 0.8966, 0.4827, 0.8839, 0.4965, 0.8537, 0.5412, 0.8658, 0.2658, 0.2094, 0.2597, 0.1297, 0.3, 0.132, 0.3153, 0.2242, 0.3153, 0.2242, 0.3, 0.132, 0.3322, 0.1464, 0.3559, 0.2256, 0.2597, 0.1297, 0.2534, 0.08234, 0.2971, 0.07635, 0.3, 0.132, 0.3, 0.132, 0.2971, 0.07635, 0.3227, 0.0939, 0.3322, 0.1464, 0.2687, 0.2614, 0.3265, 0.2956, 0.333, 0.3544, 0.2863, 0.3717, 0.2863, 0.3717, 0.333, 0.3544, 0.3518, 0.4178, 0.3132, 0.4419, 0.3265, 0.2956, 0.3676, 0.2911, 0.3675, 0.3459, 0.333, 0.3544, 0.333, 0.3544, 0.3675, 0.3459, 0.3781, 0.4058, 0.3518, 0.4178, 0.7207, 0.1668, 0.811, 0.1475, 0.8203, 0.1838, 0.7467, 0.2063, 0.6396, 0.1429, 0.7207, 0.1668, 0.7467, 0.2063, 0.6772, 0.1975, 0.5243, 0.4025, 0.5278, 0.32, 0.572, 0.3243, 0.5633, 0.3885, 0.5278, 0.32, 0.5335, 0.2604, 0.5847, 0.2717, 0.572, 0.3243, 0.5335, 0.2604, 0.5682, 0.2361, 0.6153, 0.2511, 0.5847, 0.2717, 0.533, 0.4754, 0.5243, 0.4025, 0.5633, 0.3885, 0.5745, 0.4536, 0.8782, 0.09336, 0.9067, 0.1288, 0.8902, 0.1689, 0.8682, 0.1578, 0.811, 0.1475, 0.8782, 0.09336, 0.8682, 0.1578, 0.8203, 0.1838, 0.8465, 0.2821, 0.8762, 0.2592, 0.9072, 0.2917, 0.8894, 0.3114, 0.8609, 0.3346, 0.8894, 0.3114, 0.918, 0.365, 0.8952, 0.3826, 0.8005, 0.3701, 0.8257, 0.3551, 0.846, 0.3977, 0.8246, 0.413, 0.7662, 0.3961, 0.8005, 0.3701, 0.8246, 0.413, 0.7968, 0.4362, 0.6795, 0.4669, 0.6964, 0.4518, 0.7333, 0.5043, 0.7229, 0.5213, 0.7317, 0.4085, 0.7662, 0.3961, 0.7968, 0.4362, 0.773, 0.4665, 0.7112, 0.4312, 0.7317, 0.4085, 0.773, 0.4665, 0.749, 0.4893, 0.9072, 0.2917, 0.9254, 0.2853, 0.9409, 0.3465, 0.929, 0.3502, 0.8894, 0.3114, 0.9072, 0.2917, 0.929, 0.3502, 0.918, 0.365, 0.7783, 0.311, 0.8115, 0.3061, 0.8609, 0.3346, 0.8257, 0.3551, 0.673, 0.4075, 0.6853, 0.3814, 0.7112, 0.4312, 0.6964, 0.4518, 0.846, 0.3977, 0.869, 0.4366, 0.8519, 0.4529, 0.8246, 0.413, 0.8246, 0.413, 0.8519, 0.4529, 0.8335, 0.467, 0.7968, 0.4362, 0.7333, 0.5043, 0.7843, 0.5158, 0.7751, 0.5356, 0.7229, 0.5213, 0.7968, 0.4362, 0.8335, 0.467, 0.8185, 0.4812, 0.773, 0.4665, 0.773, 0.4665, 0.8185, 0.4812, 0.7986, 0.4939, 0.749, 0.4893, 0.9409, 0.3465, 0.9527, 0.3933, 0.9391, 0.3962, 0.929, 0.3502, 0.929, 0.3502, 0.9391, 0.3962, 0.929, 0.41, 0.918, 0.365, 0.5412, 0.8658, 0.4965, 0.8537, 0.5151, 0.7866, 0.5455, 0.7947, 0.8257, 0.3551, 0.8609, 0.3346, 0.8952, 0.3826, 0.846, 0.3977, 0.6964, 0.4518, 0.7112, 0.4312, 0.749, 0.4893, 0.7333, 0.5043, 0.3493, 0.6744, 0.3436, 0.6044, 0.4034, 0.5983, 0.4233, 0.6325, 0.4334, 0.8929, 0.3649, 0.8639, 0.3997, 0.8302, 0.4525, 0.8538, 0.4827, 0.8839, 0.4334, 0.8929, 0.4525, 0.8538, 0.4965, 0.8537, 0.249, 0.8063, 0.252, 0.7554, 0.2725, 0.7419, 0.2894, 0.789, 0.2894, 0.789, 0.2725, 0.7419, 0.3493, 0.6744, 0.3736, 0.714, 0.4965, 0.8537, 0.4525, 0.8538, 0.4871, 0.7817, 0.5151, 0.7866, 0.4525, 0.8538, 0.3997, 0.8302, 0.46, 0.7665, 0.4871, 0.7817, 0.3398, 0.8008, 0.2894, 0.789, 0.3736, 0.714, 0.416, 0.7401, 0.918, 0.365, 0.929, 0.41, 0.8986, 0.4236, 0.8952, 0.3826, 0.8952, 0.3826, 0.8986, 0.4236, 0.869, 0.4366, 0.846, 0.3977, 0.8986, 0.4236, 0.929, 0.41, 0.9507, 0.4743, 0.9321, 0.4848, 0.8519, 0.4529, 0.869, 0.4366, 0.9135, 0.4894, 0.8982, 0.5037, 0.8335, 0.467, 0.8519, 0.4529, 0.8982, 0.5037, 0.8839, 0.5187, 0.7751, 0.5356, 0.7843, 0.5158, 0.8476, 0.5651, 0.8401, 0.5864, 0.8185, 0.4812, 0.8335, 0.467, 0.8839, 0.5187, 0.8693, 0.5325, 0.7986, 0.4939, 0.8185, 0.4812, 0.8693, 0.5325, 0.8569, 0.5426, 0.9391, 0.3962, 0.9527, 0.3933, 0.9766, 0.4637, 0.9625, 0.4678, 0.929, 0.41, 0.9391, 0.3962, 0.9625, 0.4678, 0.9507, 0.4743, 0.3736, 0.714, 0.3493, 0.6744, 0.4233, 0.6325, 0.4437, 0.6583, 0.5151, 0.7866, 0.4871, 0.7817, 0.5237, 0.7272, 0.5507, 0.736, 0.9321, 0.4848, 0.9507, 0.4743, 0.9544, 0.5415, 0.9449, 0.543, 0.8982, 0.5037, 0.9135, 0.4894, 0.9303, 0.5341, 0.9238, 0.5376, 0.8839, 0.5187, 0.8982, 0.5037, 0.9238, 0.5376, 0.9185, 0.544, 0.8401, 0.5864, 0.8476, 0.5651, 0.9148, 0.5705, 0.9324, 0.6091, 0.8693, 0.5325, 0.8839, 0.5187, 0.9185, 0.544, 0.911, 0.5469, 0.8569, 0.5426, 0.8693, 0.5325, 0.911, 0.5469, 0.9166, 0.559, 0.9625, 0.4678, 0.9766, 0.4637, 0.9815, 0.5301, 0.9634, 0.5239, 0.9507, 0.4743, 0.9625, 0.4678, 0.9634, 0.5239, 0.9544, 0.5415, 0.869, 0.4366, 0.8986, 0.4236, 0.9321, 0.4848, 0.9135, 0.4894, 0.7843, 0.5158, 0.7986, 0.4939, 0.8569, 0.5426, 0.8476, 0.5651, 0.9449, 0.543, 0.9544, 0.5415, 0.9636, 0.5629, 0.9428, 0.5518, 0.911, 0.5469, 0.9185, 0.544, 0.9315, 0.5579, 0.9166, 0.559, 0.9303, 0.5341, 0.9449, 0.543, 0.9428, 0.5518, 0.9238, 0.5376, 0.9238, 0.5376, 0.9428, 0.5518, 0.9315, 0.5579, 0.9185, 0.544, 0.9324, 0.6091, 0.9148, 0.5705, 0.9341, 0.5667, 0.9636, 0.5629, 0.9166, 0.559, 0.9315, 0.5579, 0.9341, 0.5667, 0.9148, 0.5705, 0.9428, 0.5518, 0.9636, 0.5629, 0.9341, 0.5667, 0.9315, 0.5579, 0.9634, 0.5239, 0.9815, 0.5301, 0.9636, 0.5629, 0.9544, 0.5415, 0.9135, 0.4894, 0.9321, 0.4848, 0.9449, 0.543, 0.9303, 0.5341, 0.8476, 0.5651, 0.8569, 0.5426, 0.9166, 0.559, 0.9148, 0.5705, 0.749, 0.4893, 0.7986, 0.4939, 0.7843, 0.5158, 0.7333, 0.5043, 0.4871, 0.7817, 0.46, 0.7665, 0.5024, 0.7073, 0.5237, 0.7272, 0.416, 0.7401, 0.3736, 0.714, 0.4437, 0.6583, 0.4751, 0.681, 0.2688, 0.6474, 0.2796, 0.5967, 0.3412, 0.5602, 0.3436, 0.6044, 0.3997, 0.8302, 0.3398, 0.8008, 0.416, 0.7401, 0.46, 0.7665, 0.2725, 0.7419, 0.2688, 0.6474, 0.3436, 0.6044, 0.3493, 0.6744, 0.4233, 0.6325, 0.4034, 0.5983, 0.4569, 0.5722, 0.4748, 0.6007, 0.4437, 0.6583, 0.4233, 0.6325, 0.4748, 0.6007, 0.4874, 0.6242, 0.5507, 0.736, 0.5237, 0.7272, 0.5531, 0.6833, 0.5769, 0.6877, 0.5237, 0.7272, 0.5024, 0.7073, 0.5305, 0.6665, 0.5531, 0.6833, 0.4751, 0.681, 0.4437, 0.6583, 0.4874, 0.6242, 0.5088, 0.6441, 0.46, 0.7665, 0.416, 0.7401, 0.4751, 0.681, 0.5024, 0.7073, 0.3436, 0.6044, 0.3412, 0.5602, 0.3947, 0.5633, 0.4034, 0.5983, 0.5455, 0.7947, 0.5151, 0.7866, 0.5507, 0.736, 0.5752, 0.7467, 0.4748, 0.6007, 0.4569, 0.5722, 0.5104, 0.5322, 0.526, 0.561, 0.4874, 0.6242, 0.4748, 0.6007, 0.526, 0.561, 0.5334, 0.5834, 0.5769, 0.6877, 0.5531, 0.6833, 0.5892, 0.6339, 0.6092, 0.635, 0.5531, 0.6833, 0.5305, 0.6665, 0.5669, 0.6208, 0.5892, 0.6339, 0.5088, 0.6441, 0.4874, 0.6242, 0.5334, 0.5834, 0.5476, 0.6023, 0.5024, 0.7073, 0.4751, 0.681, 0.5088, 0.6441, 0.5305, 0.6665, 0.4034, 0.5983, 0.3947, 0.5633, 0.4448, 0.545, 0.4569, 0.5722, 0.5752, 0.7467, 0.5507, 0.736, 0.5769, 0.6877, 0.5958, 0.6952, 0.526, 0.561, 0.5104, 0.5322, 0.5508, 0.5176, 0.5598, 0.5342, 0.5334, 0.5834, 0.526, 0.561, 0.5598, 0.5342, 0.5671, 0.5459, 0.6092, 0.635, 0.5892, 0.6339, 0.6147, 0.5956, 0.6249, 0.5961, 0.5892, 0.6339, 0.5669, 0.6208, 0.5977, 0.5848, 0.6147, 0.5956, 0.5476, 0.6023, 0.5334, 0.5834, 0.5671, 0.5459, 0.5806, 0.5687, 0.5305, 0.6665, 0.5088, 0.6441, 0.5476, 0.6023, 0.5669, 0.6208, 0.4569, 0.5722, 0.4448, 0.545, 0.498, 0.5087, 0.5104, 0.5322, 0.5958, 0.6952, 0.5769, 0.6877, 0.6092, 0.635, 0.6244, 0.6401, 0.5598, 0.5342, 0.5508, 0.5176, 0.6042, 0.5161, 0.5981, 0.527, 0.5671, 0.5459, 0.5598, 0.5342, 0.5981, 0.527, 0.5927, 0.5343, 0.6249, 0.5961, 0.6147, 0.5956, 0.6172, 0.5582, 0.6264, 0.5416, 0.6147, 0.5956, 0.5977, 0.5848, 0.6092, 0.5511, 0.6172, 0.5582, 0.5806, 0.5687, 0.5671, 0.5459, 0.5927, 0.5343, 0.5997, 0.5453, 0.5669, 0.6208, 0.5476, 0.6023, 0.5806, 0.5687, 0.5977, 0.5848, 0.5104, 0.5322, 0.498, 0.5087, 0.5445, 0.4856, 0.5508, 0.5176, 0.6244, 0.6401, 0.6092, 0.635, 0.6249, 0.5961, 0.6475, 0.6012, 0.6172, 0.5582, 0.6092, 0.5511, 0.6187, 0.5414, 0.6264, 0.5416, 0.6465, 0.5063, 0.6264, 0.5416, 0.6187, 0.5414, 0.61, 0.5351, 0.6042, 0.5161, 0.6465, 0.5063, 0.61, 0.5351, 0.5981, 0.527, 0.5997, 0.5453, 0.61, 0.5351, 0.6187, 0.5414, 0.6092, 0.5511, 0.5927, 0.5343, 0.5981, 0.527, 0.61, 0.5351, 0.5997, 0.5453, 0.5977, 0.5848, 0.5806, 0.5687, 0.5997, 0.5453, 0.6092, 0.5511, 0.5508, 0.5176, 0.5445, 0.4856, 0.6465, 0.5063, 0.6042, 0.5161, 0.6475, 0.6012, 0.6249, 0.5961, 0.6264, 0.5416, 0.6465, 0.5063, 0.1132, 0.5994, 0.07672, 0.601, 0.06934, 0.5287, 0.1054, 0.5296, 0.0944, 0.7342, 0.04775, 0.7387, 0.03641, 0.6723, 0.08489, 0.668, 0.2188, 0.7202, 0.1696, 0.7275, 0.1585, 0.662, 0.2092, 0.656, 0.1553, 0.8673, 0.1168, 0.8674, 0.1065, 0.8039, 0.1435, 0.8021, 0.1168, 0.8674, 0.0725, 0.8637, 0.06136, 0.8052, 0.1065, 0.8039, 0.2439, 0.8477, 0.1983, 0.8603, 0.1833, 0.7962, 0.2305, 0.7858, 0.1016, 0.4577, 0.06485, 0.4562, 0.06428, 0.3795, 0.1023, 0.3834, 0.07672, 0.601, 0.02593, 0.6027, 0.01646, 0.5267, 0.06934, 0.5287, 0.2016, 0.5907, 0.1494, 0.5968, 0.1414, 0.5261, 0.1959, 0.5195, 0.1092, 0.3116, 0.07202, 0.3052, 0.083, 0.2337, 0.117, 0.2421, 0.06485, 0.4562, 0.01079, 0.4508, 0.009247, 0.3709, 0.06428, 0.3795, 0.1934, 0.4478, 0.1379, 0.4533, 0.1389, 0.383, 0.1949, 0.3825, 0.1948, 0.02726, 0.177, 0.02694, 0.1691, 0.01693, 0.1997, 0.01122, 0.07202, 0.3052, 0.01622, 0.2917, 0.03162, 0.2161, 0.083, 0.2337, 0.1994, 0.3195, 0.1442, 0.315, 0.1511, 0.2466, 0.2063, 0.2542, 0.1669, 0.1833, 0.2197, 0.1868, 0.2063, 0.2542, 0.1511, 0.2466, 0.2091, 0.02942, 0.218, 0.02393, 0.2363, 0.08121, 0.2005, 0.08836, 0.05245, 0.149, 0.09725, 0.1728, 0.083, 0.2337, 0.03162, 0.2161, 0.1321, 0.182, 0.1669, 0.1833, 0.1511, 0.2466, 0.117, 0.2421, 0.1691, 0.01693, 0.177, 0.02694, 0.1304, 0.07878, 0.1048, 0.0559, 0.1948, 0.02726, 0.2091, 0.02942, 0.2005, 0.08836, 0.1663, 0.08931, 0.1936, 0.9882, 0.1412, 0.9888, 0.1249, 0.9298, 0.1686, 0.9317, 0.1412, 0.9888, 0.08337, 0.9704, 0.07945, 0.9183, 0.1249, 0.9298, 0.2733, 0.9672, 0.2308, 0.9977, 0.215, 0.9254, 0.2586, 0.9082, 0.9709, 0.8165, 0.9759, 0.8814, 0.9339, 0.8872, 0.9388, 0.8116, 0.9853, 0.7138, 0.9757, 0.7665, 0.9338, 0.7605, 0.9155, 0.7065, 0.1696, 0.7275, 0.1315, 0.7318, 0.1216, 0.6652, 0.1585, 0.662, 0.3942, 0.2203, 0.4248, 0.2121, 0.4376, 0.2717, 0.4063, 0.2829, 0.4141, 0.4165, 0.4373, 0.416, 0.4202, 0.4801, 0.3855, 0.4744, 0.4026, 0.3387, 0.438, 0.3343, 0.4373, 0.416, 0.4141, 0.4165, 0.3472, 0.08656, 0.3775, 0.0812, 0.4046, 0.1488, 0.3705, 0.1497, 0.4063, 0.2829, 0.4376, 0.2717, 0.438, 0.3343, 0.4026, 0.3387, 0.338, 0.05553, 0.3706, 0.03953, 0.3775, 0.0812, 0.3472, 0.08656, 0.1494, 0.5968, 0.1132, 0.5994, 0.1054, 0.5296, 0.1414, 0.5261, 0.1983, 0.8603, 0.1553, 0.8673, 0.1435, 0.8021, 0.1833, 0.7962, 0.1379, 0.4533, 0.1016, 0.4577, 0.1023, 0.3834, 0.1389, 0.383, 0.1442, 0.315, 0.1092, 0.3116, 0.117, 0.2421, 0.1511, 0.2466, 0.2091, 0.02942, 0.1948, 0.02726, 0.1997, 0.01122, 0.218, 0.02393, 0.09725, 0.1728, 0.1321, 0.182, 0.117, 0.2421, 0.083, 0.2337, 0.177, 0.02694, 0.1948, 0.02726, 0.1663, 0.08931, 0.1304, 0.07878, 0.2308, 0.9977, 0.1936, 0.9882, 0.1686, 0.9317, 0.215, 0.9254, 0.9768, 0.6215, 0.9853, 0.7138, 0.9155, 0.7065, 0.9075, 0.6216, 0.4046, 0.1488, 0.4397, 0.1427, 0.4624, 0.1968, 0.4248, 0.2121, 0.4063, 0.2829, 0.3676, 0.2911, 0.3559, 0.2256, 0.3942, 0.2203, 0.4804, 0.2518, 0.4624, 0.1968, 0.5093, 0.1702, 0.5328, 0.2051, 0.624, 0.1048, 0.5827, 0.1618, 0.5552, 0.1302, 0.5904, 0.07349, 0.5827, 0.1618, 0.5328, 0.2051, 0.5093, 0.1702, 0.5552, 0.1302, 0.2687, 0.2614, 0.2658, 0.2094, 0.3153, 0.2242, 0.3265, 0.2956, 0.3265, 0.2956, 0.3153, 0.2242, 0.3559, 0.2256, 0.3676, 0.2911, 0.3705, 0.1497, 0.4046, 0.1488, 0.4248, 0.2121, 0.3942, 0.2203, 0.1686, 0.9317, 0.1249, 0.9298, 0.1168, 0.8674, 0.1553, 0.8673, 0.1249, 0.9298, 0.07945, 0.9183, 0.0725, 0.8637, 0.1168, 0.8674, 0.2586, 0.9082, 0.215, 0.9254, 0.1983, 0.8603, 0.2439, 0.8477, 0.215, 0.9254, 0.1686, 0.9317, 0.1553, 0.8673, 0.1983, 0.8603, 0.1216, 0.6652, 0.08489, 0.668, 0.07672, 0.601, 0.1132, 0.5994, 0.08489, 0.668, 0.03641, 0.6723, 0.02593, 0.6027, 0.07672, 0.601, 0.2092, 0.656, 0.1585, 0.662, 0.1494, 0.5968, 0.2016, 0.5907, 0.1585, 0.662, 0.1216, 0.6652, 0.1132, 0.5994, 0.1494, 0.5968, 0.1023, 0.3834, 0.06428, 0.3795, 0.07202, 0.3052, 0.1092, 0.3116, 0.06428, 0.3795, 0.009247, 0.3709, 0.01622, 0.2917, 0.07202, 0.3052, 0.1949, 0.3825, 0.1389, 0.383, 0.1442, 0.315, 0.1994, 0.3195, 0.1389, 0.383, 0.1023, 0.3834, 0.1092, 0.3116, 0.1442, 0.315, 0.1054, 0.5296, 0.06934, 0.5287, 0.06485, 0.4562, 0.1016, 0.4577, 0.06934, 0.5287, 0.01646, 0.5267, 0.01079, 0.4508, 0.06485, 0.4562, 0.1959, 0.5195, 0.1414, 0.5261, 0.1379, 0.4533, 0.1934, 0.4478, 0.1414, 0.5261, 0.1054, 0.5296, 0.1016, 0.4577, 0.1379, 0.4533, 0.1435, 0.8021, 0.1065, 0.8039, 0.0944, 0.7342, 0.1315, 0.7318, 0.1065, 0.8039, 0.06136, 0.8052, 0.04775, 0.7387, 0.0944, 0.7342, 0.2305, 0.7858, 0.1833, 0.7962, 0.1696, 0.7275, 0.2188, 0.7202, 0.1833, 0.7962, 0.1435, 0.8021, 0.1315, 0.7318, 0.1696, 0.7275, 0.2005, 0.08836, 0.2363, 0.08121, 0.2197, 0.1868, 0.1669, 0.1833, 0.1048, 0.0559, 0.1304, 0.07878, 0.09725, 0.1728, 0.05245, 0.149, 0.1663, 0.08931, 0.2005, 0.08836, 0.1669, 0.1833, 0.1321, 0.182, 0.1304, 0.07878, 0.1663, 0.08931, 0.1321, 0.182, 0.09725, 0.1728, 0.8914, 0.909, 0.9154, 0.9654, 0.8784, 0.9806, 0.859, 0.9257, 0.8877, 0.8665, 0.8914, 0.909, 0.859, 0.9257, 0.8415, 0.8736, 0.8827, 0.8312, 0.8877, 0.8665, 0.8415, 0.8736, 0.8391, 0.8336, 0.8362, 0.8003, 0.8739, 0.7975, 0.8827, 0.8312, 0.8391, 0.8336, 0.8739, 0.7975, 0.8362, 0.8003, 0.8287, 0.7671, 0.862, 0.7617, 0.862, 0.7617, 0.8287, 0.7671, 0.8155, 0.7322, 0.8581, 0.7352, 0.8581, 0.7352, 0.8155, 0.7322, 0.8175, 0.7072, 0.8539, 0.7057, 0.8032, 0.6712, 0.8034, 0.6184, 0.823, 0.6184, 0.822, 0.6704, 0.8175, 0.7072, 0.822, 0.6704, 0.8498, 0.6695, 0.8539, 0.7057, 0.8034, 0.6184, 0.8032, 0.6712, 0.7542, 0.6653, 0.7792, 0.6174, 0.7968, 0.7071, 0.8032, 0.6712, 0.822, 0.6704, 0.8175, 0.7072, 0.7968, 0.7071, 0.8175, 0.7072, 0.8155, 0.7322, 0.7195, 0.6184, 0.7792, 0.6174, 0.7542, 0.6653, 0.7293, 0.646, 0.7109, 0.6536, 0.6893, 0.634, 0.7195, 0.6184, 0.7293, 0.646, 0.737, 0.6815, 0.7109, 0.6536, 0.7293, 0.646, 0.7542, 0.6653, 0.8032, 0.6712, 0.7968, 0.7071, 0.7694, 0.6877, 0.8032, 0.6712, 0.7694, 0.6877, 0.737, 0.6815, 0.7542, 0.6653, 0.7109, 0.6536, 0.6923, 0.6605, 0.6659, 0.648, 0.6893, 0.634, 0.6923, 0.6605, 0.7109, 0.6536, 0.7122, 0.6757, 0.737, 0.6815, 0.7225, 0.6849, 0.7122, 0.6757, 0.7109, 0.6536, 0.6923, 0.6605, 0.7122, 0.6757, 0.6999, 0.6829, 0.6792, 0.6695, 0.6659, 0.648, 0.6923, 0.6605, 0.6792, 0.6695, 0.6554, 0.6557, 0.7225, 0.6849, 0.7096, 0.6881, 0.6999, 0.6829, 0.7122, 0.6757, 0.7073, 0.7041, 0.7096, 0.6881, 0.7161, 0.6944, 0.7096, 0.6881, 0.7225, 0.6849, 0.7161, 0.6944, 0.7161, 0.6944, 0.7225, 0.6849, 0.726, 0.7044, 0.7161, 0.6944, 0.726, 0.7044, 0.7073, 0.7041, 0.6867, 0.6994, 0.6999, 0.6829, 0.7096, 0.6881, 0.7073, 0.7041, 0.6662, 0.6848, 0.6792, 0.6695, 0.6999, 0.6829, 0.6867, 0.6994, 0.6397, 0.6709, 0.6554, 0.6557, 0.6792, 0.6695, 0.6662, 0.6848, 0.6386, 0.7268, 0.6179, 0.7232, 0.6204, 0.704, 0.641, 0.709, 0.641, 0.709, 0.6204, 0.704, 0.6231, 0.6908, 0.6422, 0.6987, 0.6466, 0.6922, 0.6531, 0.7019, 0.6477, 0.7047, 0.6422, 0.6987, 0.6466, 0.6922, 0.6285, 0.6823, 0.6397, 0.6709, 0.6397, 0.7578, 0.6131, 0.7632, 0.6163, 0.7462, 0.6387, 0.7439, 0.6397, 0.6709, 0.6662, 0.6848, 0.6466, 0.6922, 0.6531, 0.7019, 0.651, 0.7098, 0.6477, 0.7047, 0.6477, 0.7047, 0.641, 0.709, 0.6422, 0.6987, 0.651, 0.7098, 0.641, 0.709, 0.6477, 0.7047, 0.6386, 0.7268, 0.6387, 0.7439, 0.6163, 0.7462, 0.6179, 0.7232, 0.6466, 0.6922, 0.6662, 0.6848, 0.6531, 0.7019, 0.6393, 0.7676, 0.6099, 0.775, 0.6131, 0.7632, 0.6397, 0.7578, 0.6786, 0.7135, 0.6531, 0.7019, 0.6662, 0.6848, 0.6867, 0.6994, 0.7015, 0.7155, 0.6786, 0.7135, 0.6867, 0.6994, 0.7073, 0.7041, 0.726, 0.7044, 0.7324, 0.7323, 0.7015, 0.7155, 0.7073, 0.7041, 0.6786, 0.7135, 0.7015, 0.7155, 0.6961, 0.7282, 0.6741, 0.728, 0.647, 0.7419, 0.6485, 0.7558, 0.6397, 0.7578, 0.6387, 0.7439, 0.6488, 0.7259, 0.647, 0.7419, 0.6387, 0.7439, 0.6386, 0.7268, 0.651, 0.7098, 0.6488, 0.7259, 0.6386, 0.7268, 0.641, 0.709, 0.651, 0.7098, 0.6531, 0.7019, 0.6786, 0.7135, 0.6741, 0.728, 0.6488, 0.7259, 0.651, 0.7098, 0.6786, 0.7135, 0.6741, 0.728, 0.6961, 0.7282, 0.6927, 0.7405, 0.671, 0.7372, 0.822, 0.6704, 0.823, 0.6184, 0.8506, 0.6171, 0.8498, 0.6695, 0.6927, 0.7405, 0.7069, 0.752, 0.6973, 0.7602, 0.6876, 0.7513, 0.7069, 0.752, 0.7149, 0.7703, 0.7036, 0.7728, 0.6973, 0.7602, 0.7149, 0.7703, 0.7121, 0.7913, 0.7025, 0.7913, 0.7036, 0.7728, 0.6702, 0.7564, 0.6607, 0.7584, 0.6485, 0.7558, 0.669, 0.7459, 0.6973, 0.7602, 0.6912, 0.7644, 0.6835, 0.7575, 0.6876, 0.7513, 0.7036, 0.7728, 0.6963, 0.7726, 0.6912, 0.7644, 0.6973, 0.7602, 0.7025, 0.7913, 0.6948, 0.7828, 0.6963, 0.7726, 0.7036, 0.7728, 0.6961, 0.7282, 0.7153, 0.7419, 0.7069, 0.752, 0.6927, 0.7405, 0.7235, 0.7675, 0.7149, 0.7703, 0.7069, 0.752, 0.7153, 0.7419, 0.7269, 0.7972, 0.7121, 0.7913, 0.7149, 0.7703, 0.7235, 0.7675, 0.6392, 0.7747, 0.6214, 0.7794, 0.6099, 0.775, 0.6393, 0.7676, 0.649, 0.7662, 0.6393, 0.7676, 0.6397, 0.7578, 0.6485, 0.7558, 0.6607, 0.7584, 0.6593, 0.763, 0.649, 0.7662, 0.6485, 0.7558, 0.689, 0.7855, 0.6879, 0.7966, 0.6703, 0.7918, 0.6788, 0.7831, 0.6788, 0.7831, 0.6703, 0.7918, 0.6592, 0.7826, 0.6675, 0.776, 0.663, 0.7694, 0.6534, 0.7754, 0.649, 0.7662, 0.6593, 0.763, 0.7269, 0.7972, 0.7235, 0.7675, 0.7384, 0.7664, 0.7382, 0.794, 0.7225, 0.6849, 0.737, 0.6815, 0.726, 0.7044, 0.726, 0.7044, 0.737, 0.6815, 0.7461, 0.7003, 0.7463, 0.7245, 0.7694, 0.6877, 0.7968, 0.7071, 0.778, 0.7183, 0.7595, 0.7036, 0.7968, 0.7071, 0.8155, 0.7322, 0.7958, 0.7368, 0.778, 0.7183, 0.7694, 0.6877, 0.7595, 0.7036, 0.7461, 0.7003, 0.737, 0.6815, 0.8155, 0.7322, 0.8287, 0.7671, 0.8016, 0.752, 0.7958, 0.7368, 0.8362, 0.8003, 0.8391, 0.8336, 0.8216, 0.8106, 0.8391, 0.8336, 0.8053, 0.8324, 0.7967, 0.8142, 0.8216, 0.8106, 0.7958, 0.7368, 0.8016, 0.752, 0.7806, 0.7607, 0.7607, 0.7427, 0.7607, 0.7427, 0.7806, 0.7607, 0.7715, 0.7711, 0.7525, 0.7653, 0.7525, 0.7653, 0.7715, 0.7711, 0.7663, 0.7821, 0.7523, 0.7865, 0.7595, 0.7036, 0.778, 0.7183, 0.7463, 0.7245, 0.7384, 0.7664, 0.7525, 0.7653, 0.7523, 0.7865, 0.7382, 0.794, 0.7523, 0.7865, 0.7663, 0.7821, 0.775, 0.804, 0.7577, 0.8024, 0.7577, 0.8024, 0.775, 0.804, 0.778, 0.8095, 0.7692, 0.8066, 0.6099, 0.775, 0.6214, 0.7794, 0.6208, 0.7895, 0.6058, 0.789, 0.6171, 0.806, 0.6058, 0.789, 0.6208, 0.7895, 0.6291, 0.8018, 0.6171, 0.806, 0.6291, 0.8018, 0.6458, 0.8132, 0.6382, 0.8212, 0.6382, 0.8212, 0.6458, 0.8132, 0.6626, 0.82, 0.6565, 0.8295, 0.6565, 0.8295, 0.6626, 0.82, 0.6826, 0.8254, 0.6813, 0.835, 0.6813, 0.835, 0.6826, 0.8254, 0.6961, 0.8248, 0.6993, 0.8337, 0.6993, 0.8337, 0.6961, 0.8248, 0.7063, 0.8164, 0.7127, 0.824, 0.649, 0.7662, 0.6392, 0.7747, 0.6393, 0.7676, 0.6703, 0.7918, 0.6681, 0.8018, 0.654, 0.7929, 0.6592, 0.7826, 0.6856, 0.8069, 0.6681, 0.8018, 0.6703, 0.7918, 0.6879, 0.7966, 0.699, 0.8058, 0.6856, 0.8069, 0.6879, 0.7966, 0.7025, 0.7913, 0.6675, 0.776, 0.6592, 0.7826, 0.6534, 0.7754, 0.663, 0.7694, 0.6534, 0.7754, 0.6592, 0.7826, 0.654, 0.7929, 0.6446, 0.7827, 0.649, 0.7662, 0.6534, 0.7754, 0.6446, 0.7827, 0.6392, 0.7747, 0.6948, 0.7828, 0.7025, 0.7913, 0.6879, 0.7966, 0.689, 0.7855, 0.699, 0.8058, 0.7025, 0.7913, 0.7066, 0.7981, 0.712, 0.7992, 0.7066, 0.7981, 0.7025, 0.7913, 0.7121, 0.7913, 0.7269, 0.7972, 0.7196, 0.8016, 0.712, 0.7992, 0.7121, 0.7913, 0.7269, 0.7972, 0.7382, 0.794, 0.7475, 0.8075, 0.7392, 0.8125, 0.6291, 0.8018, 0.6208, 0.7895, 0.6446, 0.7827, 0.654, 0.7929, 0.6392, 0.7747, 0.6446, 0.7827, 0.6208, 0.7895, 0.6214, 0.7794, 0.7958, 0.7368, 0.7607, 0.7427, 0.7463, 0.7245, 0.778, 0.7183, 0.7324, 0.7323, 0.726, 0.7044, 0.7463, 0.7245, 0.7196, 0.8016, 0.7269, 0.7972, 0.7392, 0.8125, 0.7236, 0.8104, 0.7392, 0.8125, 0.7383, 0.8362, 0.7127, 0.824, 0.7236, 0.8104, 0.6058, 0.789, 0.6171, 0.806, 0.6026, 0.8146, 0.6312, 0.8397, 0.6026, 0.8146, 0.6171, 0.806, 0.6382, 0.8212, 0.6813, 0.835, 0.6993, 0.8337, 0.7064, 0.8461, 0.6837, 0.8498, 0.6565, 0.8295, 0.6813, 0.835, 0.6837, 0.8498, 0.6542, 0.8477, 0.6993, 0.8337, 0.7127, 0.824, 0.7383, 0.8362, 0.7064, 0.8461, 0.7382, 0.794, 0.7523, 0.7865, 0.7577, 0.8024, 0.7475, 0.8075, 0.6113, 0.8667, 0.6312, 0.8397, 0.6542, 0.8477, 0.6536, 0.8709, 0.6837, 0.8498, 0.7064, 0.8461, 0.7261, 0.8767, 0.6877, 0.8682, 0.7487, 0.8585, 0.7261, 0.8767, 0.7064, 0.8461, 0.7383, 0.8362, 0.6312, 0.8397, 0.6113, 0.8667, 0.6026, 0.8146, 0.6837, 0.8498, 0.6877, 0.8682, 0.6536, 0.8709, 0.6542, 0.8477, 0.6358, 0.912, 0.6113, 0.8667, 0.6536, 0.8709, 0.663, 0.8919, 0.6358, 0.912, 0.663, 0.8919, 0.6858, 0.916, 0.6642, 0.9408, 0.6642, 0.9408, 0.6858, 0.916, 0.693, 0.9488, 0.6798, 0.9561, 0.6798, 0.9561, 0.693, 0.9488, 0.7201, 0.9624, 0.7162, 0.9772, 0.7162, 0.9772, 0.7201, 0.9624, 0.7468, 0.9652, 0.745, 0.9861, 0.7468, 0.9652, 0.7773, 0.9483, 0.7991, 0.9674, 0.745, 0.9861, 0.7991, 0.9674, 0.7773, 0.9483, 0.8012, 0.921, 0.8344, 0.941, 0.8344, 0.941, 0.8012, 0.921, 0.7997, 0.896, 0.8202, 0.8847, 0.8202, 0.8847, 0.7997, 0.896, 0.777, 0.8664, 0.7991, 0.8554, 0.859, 0.9257, 0.8344, 0.941, 0.8202, 0.8847, 0.8415, 0.8736, 0.7991, 0.9674, 0.8035, 0.9921, 0.745, 0.9861, 0.8431, 0.9887, 0.8035, 0.9921, 0.7991, 0.9674, 0.8344, 0.941, 0.8784, 0.9806, 0.8431, 0.9887, 0.8344, 0.941, 0.859, 0.9257, 0.8202, 0.8847, 0.7991, 0.8554, 0.8415, 0.8736, 0.8415, 0.8736, 0.7991, 0.8554, 0.8053, 0.8324, 0.8391, 0.8336, 0.7054, 0.8945, 0.6858, 0.916, 0.663, 0.8919, 0.6877, 0.8682, 0.6877, 0.8682, 0.663, 0.8919, 0.6536, 0.8709, 0.6876, 0.7513, 0.669, 0.7459, 0.671, 0.7372, 0.6927, 0.7405, 0.6565, 0.8295, 0.6542, 0.8477, 0.6312, 0.8397, 0.6382, 0.8212, 0.7324, 0.7323, 0.7607, 0.7427, 0.7525, 0.7653, 0.7384, 0.7664, 0.7235, 0.7675, 0.7153, 0.7419, 0.7324, 0.7323, 0.7384, 0.7664, 0.7463, 0.7245, 0.7461, 0.7003, 0.7595, 0.7036, 0.7324, 0.7323, 0.7153, 0.7419, 0.6961, 0.7282, 0.7015, 0.7155, 0.8053, 0.8324, 0.7991, 0.8554, 0.7853, 0.8322, 0.7896, 0.8229, 0.7487, 0.8585, 0.7383, 0.8362, 0.7608, 0.8253, 0.7663, 0.8325, 0.7967, 0.8142, 0.8053, 0.8324, 0.7896, 0.8229, 0.786, 0.8143, 0.7487, 0.8585, 0.7663, 0.8325, 0.7764, 0.8359, 0.777, 0.8664, 0.7475, 0.8075, 0.7577, 0.8024, 0.7692, 0.8066, 0.7627, 0.8101, 0.7392, 0.8125, 0.7475, 0.8075, 0.7627, 0.8101, 0.7593, 0.8152, 0.7383, 0.8362, 0.7392, 0.8125, 0.7593, 0.8152, 0.7608, 0.8253, 0.7991, 0.8554, 0.777, 0.8664, 0.7764, 0.8359, 0.7853, 0.8322, 0.7967, 0.8142, 0.786, 0.8143, 0.778, 0.8095, 0.775, 0.804, 0.7853, 0.8322, 0.7764, 0.8359, 0.7768, 0.8238, 0.7806, 0.8224, 0.7608, 0.8253, 0.7593, 0.8152, 0.7694, 0.8156, 0.77, 0.8193, 0.786, 0.8143, 0.7806, 0.8153, 0.7771, 0.813, 0.778, 0.8095, 0.7896, 0.8229, 0.7853, 0.8322, 0.7806, 0.8224, 0.782, 0.8189, 0.7627, 0.8101, 0.7692, 0.8066, 0.7736, 0.8123, 0.7708, 0.8133, 0.7692, 0.8066, 0.778, 0.8095, 0.7771, 0.813, 0.7736, 0.8123, 0.7663, 0.8325, 0.7725, 0.8222, 0.7768, 0.8238, 0.7764, 0.8359, 0.7663, 0.8325, 0.7608, 0.8253, 0.77, 0.8193, 0.7725, 0.8222, 0.786, 0.8143, 0.7896, 0.8229, 0.782, 0.8189, 0.7806, 0.8153, 0.7593, 0.8152, 0.7627, 0.8101, 0.7708, 0.8133, 0.7694, 0.8156, 0.77, 0.8193, 0.7694, 0.8156, 0.7764, 0.8172, 0.7736, 0.8123, 0.7771, 0.813, 0.7764, 0.8172, 0.782, 0.8189, 0.7806, 0.8224, 0.7764, 0.8172, 0.7708, 0.8133, 0.7736, 0.8123, 0.7764, 0.8172, 0.7806, 0.8153, 0.782, 0.8189, 0.7764, 0.8172, 0.7725, 0.8222, 0.7764, 0.8172, 0.7768, 0.8238, 0.7725, 0.8222, 0.77, 0.8193, 0.7764, 0.8172, 0.7694, 0.8156, 0.7708, 0.8133, 0.7764, 0.8172, 0.7806, 0.8153, 0.7764, 0.8172, 0.7771, 0.813, 0.7806, 0.8224, 0.7768, 0.8238, 0.7764, 0.8172, 0.7663, 0.7821, 0.7715, 0.7711, 0.7791, 0.7701, 0.7766, 0.776, 0.7715, 0.7711, 0.7806, 0.7607, 0.7839, 0.765, 0.7791, 0.7701, 0.8016, 0.752, 0.8287, 0.7671, 0.8092, 0.7679, 0.7954, 0.7598, 0.7806, 0.7607, 0.8016, 0.752, 0.7954, 0.7598, 0.7839, 0.765, 0.8216, 0.8106, 0.7967, 0.8142, 0.7937, 0.7912, 0.8041, 0.7894, 0.775, 0.804, 0.7827, 0.786, 0.7937, 0.7912, 0.7967, 0.8142, 0.8362, 0.8003, 0.8216, 0.8106, 0.8041, 0.7894, 0.8105, 0.7823, 0.8287, 0.7671, 0.8362, 0.8003, 0.8105, 0.7823, 0.8092, 0.7679, 0.775, 0.804, 0.7663, 0.7821, 0.7766, 0.776, 0.7827, 0.786, 0.7766, 0.776, 0.7791, 0.7701, 0.7924, 0.7732, 0.8041, 0.7894, 0.7937, 0.7912, 0.7924, 0.7732, 0.8092, 0.7679, 0.8105, 0.7823, 0.7924, 0.7732, 0.7827, 0.786, 0.7766, 0.776, 0.7924, 0.7732, 0.7839, 0.765, 0.7954, 0.7598, 0.7924, 0.7732, 0.7954, 0.7598, 0.8092, 0.7679, 0.7924, 0.7732, 0.7827, 0.786, 0.7924, 0.7732, 0.7937, 0.7912, 0.7791, 0.7701, 0.7839, 0.765, 0.7924, 0.7732, 0.8105, 0.7823, 0.8041, 0.7894, 0.7924, 0.7732, 0.7066, 0.7981, 0.712, 0.7992, 0.7106, 0.8015, 0.7079, 0.8006, 0.7196, 0.8016, 0.7236, 0.8104, 0.7136, 0.8051, 0.7126, 0.8026, 0.7127, 0.824, 0.7063, 0.8164, 0.7088, 0.8073, 0.7117, 0.8081, 0.712, 0.7992, 0.7196, 0.8016, 0.7126, 0.8026, 0.7106, 0.8015, 0.699, 0.8058, 0.7066, 0.7981, 0.7079, 0.8006, 0.7057, 0.8036, 0.7236, 0.8104, 0.7127, 0.824, 0.7117, 0.8081, 0.7136, 0.8051, 0.7487, 0.8585, 0.777, 0.8664, 0.7551, 0.8915, 0.7437, 0.8894, 0.8012, 0.921, 0.7773, 0.9483, 0.7585, 0.9309, 0.7696, 0.9162, 0.7997, 0.896, 0.8012, 0.921, 0.7696, 0.9162, 0.768, 0.902, 0.7773, 0.9483, 0.7468, 0.9652, 0.7425, 0.9352, 0.7585, 0.9309, 0.777, 0.8664, 0.7997, 0.896, 0.768, 0.902, 0.7551, 0.8915, 0.7344, 0.9087, 0.7189, 0.9155, 0.7321, 0.9061, 0.6877, 0.8682, 0.7261, 0.8767, 0.7054, 0.8945, 0.6961, 0.8248, 0.699, 0.8058, 0.7063, 0.8164, 0.71, 0.804, 0.7088, 0.8073, 0.7057, 0.8036, 0.7079, 0.8006, 0.7106, 0.8015, 0.71, 0.804, 0.7117, 0.8081, 0.7088, 0.8073, 0.71, 0.804, 0.7136, 0.8051, 0.7117, 0.8081, 0.71, 0.804, 0.7106, 0.8015, 0.7126, 0.8026, 0.71, 0.804, 0.7057, 0.8036, 0.7079, 0.8006, 0.71, 0.804, 0.7126, 0.8026, 0.7136, 0.8051, 0.71, 0.804, 0.7468, 0.9652, 0.7201, 0.9624, 0.7309, 0.9326, 0.7425, 0.9352, 0.7201, 0.9624, 0.693, 0.9488, 0.7214, 0.9267, 0.7309, 0.9326, 0.693, 0.9488, 0.6858, 0.916, 0.7189, 0.9155, 0.7214, 0.9267, 0.7261, 0.8767, 0.7487, 0.8585, 0.7437, 0.8894, 0.7354, 0.8921, 0.7696, 0.9162, 0.7585, 0.9309, 0.7465, 0.9137, 0.7483, 0.9088, 0.7437, 0.8894, 0.7551, 0.8915, 0.7447, 0.9017, 0.7402, 0.9032, 0.7357, 0.9121, 0.7391, 0.9066, 0.7416, 0.9156, 0.7585, 0.9309, 0.7425, 0.9352, 0.7416, 0.9156, 0.7465, 0.9137, 0.7551, 0.8915, 0.768, 0.902, 0.7447, 0.9017, 0.7214, 0.9267, 0.7189, 0.9155, 0.7344, 0.9087, 0.7357, 0.9121, 0.7483, 0.9088, 0.7391, 0.9066, 0.7447, 0.9017, 0.7354, 0.8921, 0.7437, 0.8894, 0.7402, 0.9032, 0.7359, 0.904, 0.7483, 0.9088, 0.7465, 0.9137, 0.7391, 0.9066, 0.7402, 0.9032, 0.7447, 0.9017, 0.7391, 0.9066, 0.7357, 0.9121, 0.7344, 0.9087, 0.7391, 0.9066, 0.7465, 0.9137, 0.7416, 0.9156, 0.7391, 0.9066, 0.7696, 0.9162, 0.7483, 0.9088, 0.768, 0.902, 0.7359, 0.904, 0.7402, 0.9032, 0.7391, 0.9066, 0.7483, 0.9088, 0.7447, 0.9017, 0.768, 0.902, 0.6741, 0.728, 0.671, 0.7372, 0.647, 0.7419, 0.6488, 0.7259, 0.6835, 0.7575, 0.6702, 0.7564, 0.669, 0.7459, 0.6876, 0.7513, 0.6485, 0.7558, 0.647, 0.7419, 0.671, 0.7372, 0.669, 0.7459, 0.7607, 0.7427, 0.7324, 0.7323, 0.7463, 0.7245, 0.6422, 0.6987, 0.6231, 0.6908, 0.6285, 0.6823, 0.6466, 0.6922, 0.6291, 0.8018, 0.654, 0.7929, 0.6458, 0.8132, 0.6626, 0.82, 0.6458, 0.8132, 0.654, 0.7929, 0.6681, 0.8018, 0.6826, 0.8254, 0.6626, 0.82, 0.6681, 0.8018, 0.6856, 0.8069, 0.6961, 0.8248, 0.6826, 0.8254, 0.6856, 0.8069, 0.699, 0.8058, 0.7057, 0.8036, 0.7088, 0.8073, 0.7063, 0.8164, 0.699, 0.8058, 0.7247, 0.9014, 0.7354, 0.8921, 0.7359, 0.904, 0.7189, 0.9155, 0.6858, 0.916, 0.7129, 0.9053, 0.7344, 0.9087, 0.7359, 0.904, 0.7391, 0.9066, 0.7357, 0.9121, 0.7416, 0.9156, 0.7309, 0.9326, 0.7309, 0.9326, 0.7416, 0.9156, 0.7425, 0.9352, 0.7309, 0.9326, 0.7214, 0.9267, 0.7357, 0.9121, 0.7354, 0.8921, 0.7247, 0.9014, 0.727, 0.889, 0.7054, 0.8945, 0.7261, 0.8767, 0.727, 0.889, 0.7247, 0.9014, 0.7054, 0.8945, 0.727, 0.889, 0.7261, 0.8767, 0.7354, 0.8921, 0.727, 0.889, 0.7359, 0.904, 0.7344, 0.9087, 0.7321, 0.9061, 0.7189, 0.9155, 0.7247, 0.9014, 0.7321, 0.9061, 0.7247, 0.9014, 0.7359, 0.904, 0.7321, 0.9061, 0.7054, 0.8945, 0.7247, 0.9014, 0.7129, 0.9053, 0.7247, 0.9014, 0.7189, 0.9155, 0.7129, 0.9053, 0.6858, 0.916, 0.7054, 0.8945, 0.7129, 0.9053, 0.8506, 0.6171, 0.9075, 0.6216, 0.8498, 0.6695, 0.8498, 0.6695, 0.9075, 0.6216, 0.9155, 0.7065, 0.8539, 0.7057, 0.9155, 0.7065, 0.8581, 0.7352, 0.862, 0.7617, 0.8581, 0.7352, 0.9338, 0.7605, 0.862, 0.7617, 0.9338, 0.7605, 0.8739, 0.7975, 0.8739, 0.7975, 0.9338, 0.7605, 0.9388, 0.8116, 0.8827, 0.8312, 0.9388, 0.8116, 0.8877, 0.8665, 0.8877, 0.8665, 0.9388, 0.8116, 0.9339, 0.8872, 0.95, 0.9495, 0.9154, 0.9654, 0.9339, 0.8872, 0.8539, 0.7057, 0.8498, 0.6695, 0.9155, 0.7065, 0.9154, 0.9654, 0.8914, 0.909, 0.9339, 0.8872, 0.8827, 0.8312, 0.8739, 0.7975, 0.9388, 0.8116, 0.8914, 0.909, 0.8877, 0.8665, 0.9339, 0.8872, 0.8581, 0.7352, 0.9155, 0.7065, 0.9338, 0.7605, 0.6963, 0.7726, 0.6948, 0.7828, 0.689, 0.7855, 0.6788, 0.7831, 0.6912, 0.7644, 0.6963, 0.7726, 0.6788, 0.7831, 0.6675, 0.776, 0.6835, 0.7575, 0.6912, 0.7644, 0.6675, 0.776, 0.663, 0.7694, 0.6702, 0.7564, 0.6835, 0.7575, 0.663, 0.7694, 0.6593, 0.763, 0.6702, 0.7564, 0.6593, 0.763, 0.6607, 0.7584])
me_cube_003.materials.append(mat_material_001)
me_cube_003.materials.append(mat_material_002)
me_cube_003.materials.append(mat_material_003)
me_cube_003.materials.append(mat_material_004)
me_cube_003.materials.append(mat_material_011)
me_cube_003.use_remesh_preserve_volume = False
me_cube_003.use_remesh_preserve_attributes = False
me_cube_003.use_mirror_x = True
me_cube_003.update()
arm_arm_raccoon = bpy.data.armatures.new('Arm-Raccoon')  # bones are not reproduced

# ---- objects
ob_arm_raccoon = bpy.data.objects.new('Arm-Raccoon', arm_arm_raccoon)
ob_cube_002 = bpy.data.objects.new('Cube.002', me_cube_003)

# ---- transforms, parenting, visibility, modifiers, constraints
ob_arm_raccoon.location = (0.0, 1.111, 1.81)
ob_arm_raccoon.display_type = 'SOLID'
ob_arm_raccoon.lineart.crease_threshold = 0.0
ob_cube_002.parent = ob_arm_raccoon
ob_cube_002.matrix_parent_inverse = Matrix(((1.0, 0.0, 0.0, -0.0), (0.0, 1.0, 0.0, -1.111), (0.0, -1.079e-07, 1.0, -1.81), (0.0, 0.0, 0.0, 1.0)))
ob_cube_002.location = (0.0, -4.657e-10, 0.0)
ob_cube_002.scale = (0.9154, 0.9154, 0.9154)
ob_cube_002.lineart.crease_threshold = 0.0
ob_cube_002.use_mesh_mirror_x = True
_vg = ob_cube_002.vertex_groups.new(name='Hip')
for _i, _w in zip([6, 7, 9, 10, 12, 14, 17, 24, 28, 32, 33, 34, 38, 48, 50, 52, 53, 54, 55, 57, 59, 60, 75, 76, 77, 221, 222, 223, 224, 230, 231, 233, 235, 245, 247, 251, 252, 253, 255, 256, 257, 258, 259, 260], [0.817, 0.4062, 0.8675, 0.5849, 0.1085, 0.312, 0.06243, 0.06614, 0.0718, 0.1616, 0.2037, 0.6752, 0.6708, 0.02453, 0.08161, 0.8565, 0.8476, 0.733, 0.2605, 0.07679, 0.5688, 0.1774, 0.2154, 0.1874, 0.7739, 0.1566, 0.1314, 0.1296, 0.1158, 0.7509, 0.06297, 0.1589, 0.5982, 0.1382, 0.02484, 0.04694, 0.02921, 0.04721, 0.002046, 0.02883, 0.006321, 0.01204, 0.02655, 0.006659]): _vg.add([_i], _w, 'REPLACE')
_vg = ob_cube_002.vertex_groups.new(name='RLeg.L')
for _i, _w in zip([2, 4, 7, 8, 9, 10, 11, 12, 13, 14, 15, 16, 17, 20, 21, 23, 24, 25, 26, 27, 28, 29, 30, 31, 32, 33, 34, 35, 38, 39, 40, 41, 43, 45, 46, 47, 48, 49, 50, 51, 52, 53, 54, 55, 56, 57, 58, 59, 60, 64, 65, 69, 70, 72, 73, 75, 76, 77, 79, 85, 87, 88, 112, 114, 115, 223, 224, 230, 231, 232, 233, 235, 247, 248, 249, 250, 251, 253, 254, 255], [0.09397, 0.1958, 0.1702, 0.0906, 0.01915, 0.1769, 0.1487, 0.3253, 0.6919, 0.5134, 0.02383, 0.06737, 0.8565, 0.1267, 0.1518, 0.4411, 0.6309, 0.7985, 0.5132, 0.07418, 0.6278, 0.7093, 0.6121, 0.1201, 0.0509, 0.08015, 0.07344, 0.7915, 0.1029, 0.5289, 0.659, 0.5024, 0.7431, 0.1828, 0.1477, 0.7197, 0.7318, 0.2211, 0.8162, 0.2433, 0.04507, 0.0689, 0.1886, 0.6591, 0.5402, 0.7156, 0.6534, 0.2188, 0.1652, 0.1313, 0.5924, 0.7763, 0.6249, 0.8955, 0.8104, 0.5877, 0.5601, 0.1347, 0.002129, 0.008429, 0.01929, 0.03479, 0.02042, 0.02767, 0.009872, 0.04257, 0.05329, 0.06988, 0.5596, 0.05536, 0.7189, 0.3223, 0.137, 0.2576, 0.2109, 0.2627, 0.0236, 0.07355, 0.2925, 0.2041]): _vg.add([_i], _w, 'REPLACE')
_vg = ob_cube_002.vertex_groups.new(name='RShin.L')
for _i, _w in zip([2, 3, 4, 7, 8, 11, 20, 21, 23, 24, 25, 26, 28, 29, 30, 35, 39, 40, 41, 43, 44, 45, 46, 47, 48, 49, 50, 51, 55, 56, 57, 58, 65, 66, 69, 70, 72, 73, 75, 76, 79, 81, 82, 83, 84, 85, 86, 87, 88, 89, 91, 92, 93, 94, 95, 96, 97, 98, 99, 101, 102, 103, 104, 105, 106, 107, 108, 249, 250, 254], [0.8987, 0.8479, 0.7909, 0.01005, 0.9011, 0.8443, 0.863, 0.8412, 0.1099, 0.2585, 0.1486, 0.09294, 0.2651, 0.2531, 0.3507, 0.1899, 0.431, 0.3299, 0.4628, 0.2217, 0.9666, 0.8001, 0.8441, 0.139, 0.1986, 0.7468, 0.07694, 0.7224, 0.001932, 0.4279, 0.1562, 0.1762, 0.06583, 0.1794, 0.1799, 0.1735, 0.05424, 0.07084, 0.1014, 0.11, 0.9582, 0.962, 0.9555, 0.9521, 0.9622, 0.9535, 0.9634, 0.9485, 0.9414, 0.8977, 0.8407, 0.8781, 0.8444, 0.8886, 0.9086, 0.8795, 0.9191, 0.9307, 0.03778, 0.2179, 0.09536, 0.2074, 0.07547, 0.05947, 0.1272, 0.02015, 0.04911, 0.04313, 0.04373, 0.01839]): _vg.add([_i], _w, 'REPLACE')
_vg = ob_cube_002.vertex_groups.new(name='RFoot.L')
for _i, _w in zip([3, 66, 74, 80, 89, 90, 91, 92, 93, 94, 95, 96, 97, 98, 99, 101, 102, 103, 104, 105, 106, 107, 108, 119, 121, 122, 123, 124, 125, 126, 127, 128, 129, 131, 132, 133, 134, 135, 136, 137, 138, 139, 141, 143, 144, 146, 147, 148], [0.1493, 0.8191, 0.9782, 0.06407, 0.09853, 0.9291, 0.1559, 0.1192, 0.151, 0.1075, 0.08817, 0.1166, 0.0767, 0.06428, 0.9558, 0.7803, 0.9029, 0.7904, 0.924, 0.94, 0.8717, 0.9648, 0.9504, 0.9908, 0.9789, 0.978, 0.9772, 0.9853, 0.9864, 0.9795, 0.9923, 0.9914, 0.9513, 0.9448, 0.8575, 0.9138, 0.9423, 0.6685, 0.9345, 0.937, 0.8711, 0.05627, 0.04121, 0.1284, 0.06512, 0.177, 0.04475, 0.1189]): _vg.add([_i], _w, 'REPLACE')
_vg = ob_cube_002.vertex_groups.new(name='RToe.L')
for _i, _w in zip([42, 80, 90, 100, 120, 129, 131, 132, 133, 134, 135, 136, 137, 138, 139, 140, 141, 142, 143, 144, 145, 146, 147, 148], [0.9981, 0.9359, 0.06996, 0.9957, 0.9914, 0.04654, 0.05435, 0.1422, 0.08515, 0.05687, 0.3312, 0.06433, 0.06258, 0.1284, 0.9437, 1.002, 0.9543, 1.017, 0.8715, 0.9348, 0.9824, 0.8228, 0.9526, 0.881]): _vg.add([_i], _w, 'REPLACE')
_vg = ob_cube_002.vertex_groups.new(name='TailBase')
for _i, _w in zip([6, 7, 9, 10, 24, 28, 52, 53, 54, 55, 57, 75, 76, 193, 197, 198, 199, 200, 221, 222, 223, 224, 230, 235, 238, 245, 256, 257, 258, 259, 260, 276, 277, 278, 279, 280], [0.1497, 0.3416, 0.08333, 0.2012, 0.02248, 0.008196, 0.03183, 5.905e-05, 0.01002, 0.01977, 0.03621, 0.08505, 0.1236, 0.004825, 0.2244, 0.1817, 0.182, 0.2165, 0.7777, 0.8308, 0.7686, 0.7027, 0.1626, 0.02662, 0.178, 0.8112, 0.707, 0.8084, 0.7585, 0.6182, 0.81, 0.04849, 0.07612, 0.07814, 0.05041, 0.03947]): _vg.add([_i], _w, 'REPLACE')
_vg = ob_cube_002.vertex_groups.new(name='Tail2')
for _i, _w in zip([193, 194, 195, 196, 197, 198, 199, 200, 201, 202, 203, 204, 205, 237, 238, 239, 256, 259, 261, 262, 263, 264, 265, 271, 272, 273, 274, 275, 276, 277, 278, 279, 280], [0.637, 0.6761, 0.7393, 0.7582, 0.08938, 0.04346, 0.0482, 0.09982, 0.2273, 0.1971, 0.1903, 0.1876, 0.01141, 0.7554, 0.03272, 0.1954, 0.0001442, 0.02492, 0.7557, 0.7563, 0.6479, 0.6352, 0.7642, 0.05725, 0.0512, 0.06628, 0.08219, 0.05338, 0.1874, 0.263, 0.2575, 0.1848, 0.1824]): _vg.add([_i], _w, 'REPLACE')
_vg = ob_cube_002.vertex_groups.new(name='Tail3')
for _i, _w in zip([193, 194, 201, 202, 203, 204, 205, 206, 207, 208, 209, 211, 212, 215, 239, 240, 242, 261, 262, 263, 264, 265, 266, 267, 268, 269, 270, 271, 272, 273, 274, 275, 282], [0.003865, 0.0007288, 0.2527, 0.2644, 0.179, 0.1872, 0.5502, 0.6042, 0.6947, 0.7182, 0.1061, 0.06941, 0.05624, 0.05177, 0.1764, 0.7214, 0.0666, 0.04305, 0.0449, 0.08865, 0.08575, 0.03581, 0.2128, 0.206, 0.2143, 0.2497, 0.2197, 0.705, 0.7335, 0.6485, 0.5926, 0.7245, 0.004471]): _vg.add([_i], _w, 'REPLACE')
_vg = ob_cube_002.vertex_groups.new(name='TailTip')
for _i, _w in zip([205, 206, 209, 210, 211, 212, 213, 214, 215, 216, 217, 218, 219, 220, 241, 242, 243, 244, 266, 267, 268, 269, 270, 281, 282, 283, 284, 285], [0.02456, 0.02074, 0.1884, 0.4998, 0.133, 0.1439, 0.5002, 0.4997, 0.2718, 0.4996, 0.494, 0.4894, 0.4894, 0.4928, 0.5, 0.1238, 0.5, 0.4919, 0.03959, 0.04113, 0.09892, 0.08564, 0.02556, 0.44, 0.4161, 0.4389, 0.4438, 0.4307]): _vg.add([_i], _w, 'REPLACE')
_vg = ob_cube_002.vertex_groups.new(name='Body')
for _i, _w in zip([12, 13, 14, 15, 16, 17, 23, 26, 27, 31, 32, 33, 34, 36, 37, 38, 47, 52, 53, 54, 58, 59, 60, 61, 62, 64, 65, 67, 68, 70, 73, 77, 78, 112, 114, 115, 118, 231, 232, 233, 236, 247, 248, 249, 250, 251, 252, 253, 254, 255], [0.4857, 0.1593, 0.1417, 0.1686, 0.1152, 0.03912, 0.25, 0.1625, 0.08923, 0.1226, 0.6959, 0.6472, 0.2161, 0.1317, 0.1356, 0.1962, 0.06159, 0.04291, 0.05001, 0.02353, 0.07497, 0.182, 0.589, 0.1644, 0.03705, 0.1372, 0.1482, 0.009429, 0.03149, 0.106, 0.05998, 0.06239, 0.05524, 0.02571, 0.02951, 0.01873, 0.01294, 0.2812, 0.1532, 0.08905, 0.01886, 0.5944, 0.3901, 0.2701, 0.2518, 0.6997, 0.6434, 0.6724, 0.2738, 0.4989]): _vg.add([_i], _w, 'REPLACE')
_vg = ob_cube_002.vertex_groups.new(name='Ribs')
for _i, _w in zip([12, 15, 16, 18, 19, 22, 32, 33, 36, 37, 60, 61, 62, 63, 64, 67, 68, 71, 78, 111, 116, 117, 118, 225, 226, 227, 228, 229, 231, 232, 234, 236, 246, 247, 248, 251, 252, 253, 254, 255], [0.02775, 0.5841, 0.1479, 0.6101, 0.6186, 0.4344, 0.07109, 0.04851, 0.7259, 0.7451, 0.0338, 0.69, 0.6329, 0.131, 0.01978, 0.7071, 0.6373, 0.1063, 0.734, 0.03628, 0.07244, 1.0, 0.004105, 0.1281, 0.2427, 0.1265, 0.2052, 0.2717, 0.01787, 0.4296, 0.5209, 0.3452, 0.2076, 0.1324, 0.06404, 0.1748, 0.2474, 0.1492, 0.00756, 0.1081]): _vg.add([_i], _w, 'REPLACE')
_vg = ob_cube_002.vertex_groups.new(name='FLeg.L')
for _i, _w in zip([0, 1, 5, 12, 13, 15, 16, 18, 19, 22, 23, 26, 27, 29, 31, 36, 37, 41, 47, 56, 58, 61, 62, 63, 64, 65, 67, 68, 70, 71, 73, 78, 109, 110, 111, 112, 113, 114, 115, 116, 117, 118, 130, 149, 150, 151, 152, 155, 156, 157, 158, 159, 160, 205, 207, 208, 209, 210, 211, 212, 213, 214, 215, 216, 217, 218, 219, 220, 225, 226, 227, 231, 232, 234, 236, 241, 242, 243, 244, 246, 247, 248, 249, 250, 251, 253, 254, 255, 266, 267, 268, 269, 270, 281, 282, 283, 284, 285], [0.8777, 0.9469, 0.05127, 0.01329, 0.07482, 0.2364, 0.2466, 0.05185, 0.09615, 0.2386, 4.429e-05, 0.008109, 0.01737, 0.0, 0.01484, 0.01245, 0.04011, 0.0, 0.002057, 0.0, 5.427e-11, 0.08172, 0.2259, 0.242, 0.4021, 0.0132, 0.03777, 0.00149, 0.04652, 0.01204, 0.03121, 0.1016, 0.07781, 0.8961, 0.2397, 0.8578, 0.5652, 0.8023, 0.4679, 0.3026, 0.2396, 0.9021, 0.8879, 0.8713, 0.9364, 0.9077, 0.9257, 0.07595, 0.1211, 0.1029, 0.04136, 0.1036, 0.07804, 0.0, 0.0, 0.0, 0.0, 7.639e-20, 0.0, 0.0, 8.348e-08, 6.711e-13, 0.0, 8.306e-32, 1.002e-34, 1.724e-07, 2.337e-16, 0.0, 0.08592, 0.04469, 0.1108, 0.04623, 0.2467, 0.2131, 0.2418, 1.017e-08, 0.0, 1.732e-14, 0.0, 0.08235, 0.1035, 0.2524, 0.04743, 4.991e-05, 0.003408, 0.03994, 5.335e-05, 0.1512, 0.0, 0.0, 0.0, 0.0, 0.0, 0.0, 2.713e-21, 0.0, 0.0, 0.0]): _vg.add([_i], _w, 'REPLACE')
_vg = ob_cube_002.vertex_groups.new(name='FForeleg.L')
for _i, _w in zip([0, 1, 5, 109, 110, 114, 130, 149, 150, 151, 152, 153, 154, 155, 156, 157, 158, 159, 160, 161, 162, 163, 164, 165, 166, 167, 168, 169, 170, 173, 174, 175, 176, 177, 178, 179, 180, 181, 182, 183, 184], [0.1128, 0.04765, 0.9482, 0.9209, 0.09555, 0.0003254, 0.09493, 0.1168, 0.05712, 0.07118, 0.06585, 0.9373, 0.9439, 0.9229, 0.8764, 0.8954, 0.9538, 0.8944, 0.921, 0.9919, 0.9896, 0.09584, 0.01038, 0.988, 0.9873, 0.99, 0.9948, 0.9894, 0.988, 0.9233, 0.9389, 0.9532, 0.95, 0.9381, 0.9358, 0.04376, 0.05325, 0.02527, 0.08134, 0.0751, 0.1072]): _vg.add([_i], _w, 'REPLACE')
_vg = ob_cube_002.vertex_groups.new(name='FHand.L')
for _i, _w in zip([153, 154, 163, 164, 171, 172, 173, 174, 175, 176, 177, 178, 179, 180, 181, 182, 183, 184, 185, 186, 187, 188, 189, 190, 191, 192], [0.06248, 0.05564, 0.9041, 0.9698, 0.9992, 0.9898, 0.07635, 0.06066, 0.04311, 0.04943, 0.06144, 0.06356, 0.9531, 0.9467, 0.9624, 0.9186, 0.9249, 0.8928, 0.9988, 0.9977, 0.9971, 0.9988, 0.9975, 0.9933, 0.9871, 0.984]): _vg.add([_i], _w, 'REPLACE')
_vg = ob_cube_002.vertex_groups.new(name='Neck')
for _i, _w in zip([18, 19, 22, 36, 37, 62, 63, 67, 68, 71, 78, 117, 225, 226, 227, 228, 229, 234, 236, 246, 286, 288, 289, 290, 294, 296, 298, 300, 497, 499], [0.1967, 0.1735, 0.1639, 0.05445, 0.01598, 0.06135, 0.001131, 0.1293, 0.1633, 0.06076, 0.06173, 0.05441, 0.491, 0.4575, 0.5754, 0.4669, 0.3789, 0.1788, 0.05013, 0.4881, 0.006117, 0.00325, 0.0155, 0.2157, 0.002709, 0.006418, 0.003442, 0.003285, 0.226, 0.0006761]): _vg.add([_i], _w, 'REPLACE')
_vg = ob_cube_002.vertex_groups.new(name='Head')
for _i, _w in zip([18, 19, 22, 36, 62, 67, 68, 71, 78, 225, 226, 227, 228, 229, 234, 246, 286, 287, 288, 289, 290, 291, 292, 293, 294, 295, 296, 297, 298, 299, 300, 301, 302, 303, 304, 305, 306, 307, 308, 309, 310, 311, 312, 313, 314, 315, 316, 317, 318, 319, 320, 321, 322, 323, 324, 325, 326, 327, 328, 329, 330, 331, 332, 333, 334, 335, 336, 337, 338, 339, 340, 341, 342, 343, 344, 345, 346, 347, 348, 349, 350, 351, 352, 353, 354, 355, 356, 357, 358, 359, 360, 361, 362, 363, 364, 365, 366, 367, 368, 369, 370, 371, 372, 373, 374, 375, 376, 377, 378, 379, 380, 381, 382, 383, 384, 385, 386, 387, 388, 389, 390, 391, 392, 393, 394, 395, 396, 397, 398, 399, 400, 401, 402, 403, 404, 405, 406, 407, 408, 409, 410, 411, 412, 413, 414, 415, 416, 417, 418, 419, 420, 421, 422, 423, 424, 425, 426, 427, 428, 429, 430, 431, 432, 433, 434, 435, 436, 437, 438, 439, 440, 441, 442, 443, 444, 445, 446, 447, 448, 449, 450, 451, 452, 453, 454, 455, 456, 457, 458, 459, 460, 461, 462, 463, 464, 465, 466, 467, 468, 469, 470, 471, 472, 473, 474, 475, 476, 477, 478, 479, 480, 481, 482, 483, 484, 485, 486, 487, 488, 489, 490, 491, 492, 493, 494, 495, 496, 497, 498, 499, 500, 501, 502, 503, 504, 505, 506, 507, 508, 509, 510, 511, 512, 513, 514, 515, 516, 517, 518, 519, 520, 521, 522, 523, 524], [0.08961, 0.1033, 0.05825, 0.0106, 0.001012, 0.06261, 0.09564, 0.00473, 0.006084, 1.267e-08, 0.4374, 6.915e-08, 0.4172, 0.4206, 0.06535, 0.2157, 2.052e-18, 1.0, 0.4375, 0.4371, 0.4375, 1.0, 1.0, 1.0, 0.3492, 1.0, 0.06268, 1.0, 6.054e-07, 0.8154, 1.134e-23, 0.09519, 0.02131, 1.0, 0.9987, 1.0, 1.0, 1.0, 1.0, 1.0, 1.0, 1.0, 1.0, 1.0, 1.0, 1.0, 1.0, 1.0, 1.0, 1.0, 1.0, 1.0, 1.0, 1.0, 1.0, 1.0, 1.0, 1.0, 1.0, 1.0, 1.0, 1.0, 1.0, 1.0, 1.0, 1.0, 1.0, 1.0, 1.0, 1.0, 1.0, 1.0, 1.0, 1.0, 1.0, 1.0, 1.0, 1.0, 1.0, 1.0, 1.0, 1.0, 1.0, 1.0, 1.0, 1.0, 1.0, 1.0, 1.0, 1.0, 1.0, 1.0, 1.0, 1.0, 1.0, 1.0, 1.0, 1.0, 1.0, 1.0, 1.0, 1.0, 1.0, 1.0, 1.0, 1.0, 1.0, 1.0, 1.0, 1.0, 1.0, 1.0, 1.0, 1.0, 1.0, 1.0, 1.0, 1.0, 1.0, 1.0, 1.0, 1.0, 1.0, 1.0, 1.0, 1.0, 1.0, 1.0, 1.0, 1.0, 1.0, 1.0, 1.0, 1.0, 1.0, 1.0, 1.0, 1.0, 1.0, 1.0, 1.0, 1.0, 1.0, 1.0, 1.0, 1.0, 1.0, 1.0, 1.0, 1.0, 1.0, 1.0, 1.0, 1.0, 1.0, 1.0, 1.0, 1.0, 1.0, 1.0, 1.0, 0.9999, 0.9967, 1.0, 0.9999, 1.0, 1.0, 1.0, 1.0, 1.0, 1.0, 1.0, 1.0, 1.0, 1.0, 1.0, 1.0, 1.0, 0.9923, 1.0, 1.0, 1.0, 1.0, 1.0, 1.0, 1.0, 1.0, 1.0, 0.9715, 1.0, 1.0, 1.0, 1.0, 1.0, 1.0, 1.0, 1.0, 1.0, 1.0, 0.9996, 0.999, 1.0, 1.0, 1.0, 1.0, 1.0, 1.0, 1.0, 1.0, 1.0, 1.0, 1.0, 1.0, 1.0, 1.0, 1.0, 1.0, 1.0, 0.9998, 1.0, 1.0, 0.9999, 0.9998, 1.0, 1.0, 1.0, 1.0, 0.4375, 1.0, 5.473e-08, 0.004434, 0.9432, 1.0, 1.0, 0.9999, 1.0, 1.0, 1.0, 1.0, 0.9987, 0.9999, 1.0, 1.0, 1.0, 1.0, 1.0, 1.0, 1.0, 1.0, 1.0, 1.0, 1.0, 1.0, 1.0, 1.0]): _vg.add([_i], _w, 'REPLACE')
_vg = ob_cube_002.vertex_groups.new(name='FLeg.R')
for _i, _w in zip([18, 23, 27, 71, 205, 209, 210, 213, 215, 218, 219, 225, 241, 249, 268, 269, 282, 283], [0.05185, 4.429e-05, 0.01737, 0.01204, 0.0, 0.0, 7.639e-20, 8.348e-08, 0.0, 1.724e-07, 2.337e-16, 0.08592, 1.017e-08, 0.04743, 0.0, 0.0, 2.713e-21, 0.0]): _vg.add([_i], _w, 'REPLACE')
_vg = ob_cube_002.vertex_groups.new(name='FForeleg.R')
_vg = ob_cube_002.vertex_groups.new(name='FHand.R')
_vg = ob_cube_002.vertex_groups.new(name='RLeg.R')
_vg = ob_cube_002.vertex_groups.new(name='RShin.R')
_vg = ob_cube_002.vertex_groups.new(name='RFoot.R')
_vg = ob_cube_002.vertex_groups.new(name='RToe.R')
_vg = ob_cube_002.vertex_groups.new(name='FPole.L')
_vg = ob_cube_002.vertex_groups.new(name='RPole.L')
_vg = ob_cube_002.vertex_groups.new(name='FPole.R')
_vg = ob_cube_002.vertex_groups.new(name='RPole.R')
_vg = ob_cube_002.vertex_groups.new(name='Ear.L')
for _i, _w in zip([68, 226, 228, 229, 246], [0.01365, 0.06507, 0.08596, 0.07712, 0.03623]): _vg.add([_i], _w, 'REPLACE')
_vg = ob_cube_002.vertex_groups.new(name='Ear.R')
_vg = ob_cube_002.vertex_groups.new(name='TailTarget')
_vg = ob_cube_002.vertex_groups.new(name='TailIK')
for _i, _w in zip([205, 206, 209, 210, 211, 212, 213, 214, 215, 216, 217, 218, 219, 220, 241, 242, 243, 244, 266, 267, 268, 269, 270, 281, 282, 283, 284, 285], [0.02456, 0.02074, 0.1884, 0.4998, 0.133, 0.1439, 0.5002, 0.4997, 0.2718, 0.4996, 0.494, 0.4894, 0.4894, 0.4928, 0.5, 0.1238, 0.5, 0.4919, 0.03959, 0.04113, 0.09892, 0.08564, 0.02556, 0.44, 0.4161, 0.4389, 0.4438, 0.4307]): _vg.add([_i], _w, 'REPLACE')
_vg = ob_cube_002.vertex_groups.new(name='TailBase.001')
for _i, _w in zip([7, 193, 194, 195, 196, 197, 198, 199, 200, 201, 221, 222, 223, 224, 237, 238, 256, 257, 258, 259, 260, 261, 262, 263, 264, 265, 276, 277, 278, 279, 280], [0.03917, 0.2434, 0.2114, 0.1956, 0.1807, 0.6634, 0.7591, 0.7524, 0.6516, 0.0005686, 0.05249, 0.001508, 0.03791, 0.1038, 0.1873, 0.7689, 0.2234, 0.1485, 0.1814, 0.2803, 0.1456, 0.05047, 0.03937, 0.05896, 0.07803, 0.04136, 0.7466, 0.6242, 0.6282, 0.7476, 0.7587]): _vg.add([_i], _w, 'REPLACE')
_vg = ob_cube_002.vertex_groups.new(name='Tail2.001')
for _i, _w in zip([193, 194, 195, 196, 201, 202, 203, 204, 205, 206, 207, 208, 237, 239, 240, 261, 262, 263, 264, 265, 269, 271, 272, 273, 274, 275], [0.05902, 0.05635, 0.01872, 0.01532, 0.442, 0.4773, 0.5928, 0.5935, 0.06676, 0.05948, 0.04479, 0.04253, 0.01483, 0.5989, 0.04363, 0.1363, 0.1422, 0.1843, 0.1766, 0.1393, 0.006539, 0.1582, 0.1509, 0.1619, 0.173, 0.1599]): _vg.add([_i], _w, 'REPLACE')
_vg = ob_cube_002.vertex_groups.new(name='Tail3.001')
for _i, _w in zip([201, 202, 205, 206, 207, 208, 209, 211, 212, 215, 240, 242, 266, 267, 268, 269, 270, 271, 272, 273, 274, 275, 281, 282, 283, 284, 285], [0.03086, 0.01541, 0.2742, 0.239, 0.2057, 0.1879, 0.4996, 0.6559, 0.6499, 0.3976, 0.1903, 0.679, 0.6736, 0.6821, 0.5584, 0.5365, 0.6838, 0.06292, 0.05116, 0.09181, 0.1142, 0.05084, 0.105, 0.1362, 0.1071, 0.1017, 0.1247]): _vg.add([_i], _w, 'REPLACE')
_m = ob_cube_002.modifiers.new('Mirror', 'MIRROR')
_m = ob_cube_002.modifiers.new('Armature', 'ARMATURE')
_m.object = ob_arm_raccoon
_m.use_deform_preserve_volume = True

# ---- collection membership
col_collection_5.objects.link(ob_arm_raccoon)
col_collection_5.objects.link(ob_cube_002)

# ---- scene / render settings (as saved in the file)
scene.frame_start = 1; scene.frame_end = 147; scene.frame_set(21)
scene.render.engine = 'BLENDER_EEVEE_NEXT'
scene.render.resolution_percentage = 50
scene.render.dither_intensity = 0.0
scene.cycles.use_denoising = False
scene.cycles.samples = 10
scene.cycles.sampling_pattern = 'TABULATED_SOBOL'
scene.cycles.light_sampling_threshold = 0.0
scene.cycles.use_adaptive_sampling = False
scene.cycles.use_light_tree = False
scene.cycles.blur_glossy = 0.0
scene.cycles.volume_bounces = 1
scene.cycles.pixel_filter_type = 'GAUSSIAN'
scene.cycles.sample_clamp_indirect = 0.0
scene.view_settings.view_transform = 'Standard'
bpy.context.view_layer.update()

# ---- added for rendering (the .blend has no active camera and no usable light): camera, sun
cam_auto = bpy.data.cameras.new('AutoCamera')
cam_auto.lens = 50.0
cam_auto.sensor_width = 36.0
cam_auto.clip_end = 1000.0
ob_auto_camera = bpy.data.objects.new('AutoCamera', cam_auto)
scene.collection.objects.link(ob_auto_camera)
ob_auto_camera.location = (5.571, -5.58057, 6.34618)
ob_auto_camera.rotation_euler = (1.09748, -7.21219e-08, 0.694738)
scene.camera = ob_auto_camera
light_auto_sun = bpy.data.lights.new('AutoSun', 'SUN')
light_auto_sun.energy = 3.0
light_auto_sun.angle = 0.0523599
ob_auto_sun = bpy.data.objects.new('AutoSun', light_auto_sun)
scene.collection.objects.link(ob_auto_sun)
ob_auto_sun.rotation_euler = (0.872665, 0.174533, 0.523599)
bpy.context.view_layer.update()
